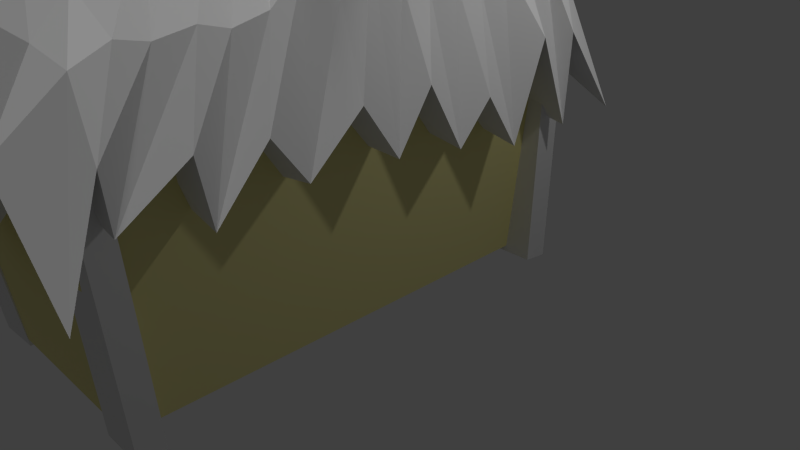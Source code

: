 # Source: house1.blend  (saved by Blender 2.79.0; exported with 4.5.12 LTS)
import bpy
from mathutils import Matrix  # noqa: F401  (used for matrix-valued properties, if any)

bpy.ops.wm.read_factory_settings(use_empty=True)
scene = bpy.context.scene
scene.name = 'Scene'

# ---- collections
col_collection_1 = bpy.data.collections.new('Collection 1'); scene.collection.children.link(col_collection_1)

# ---- materials (node trees are filled in below, after node groups)
mat_material_001 = bpy.data.materials.new('Material.001')
mat_material_001.alpha_threshold = 0.0
mat_material_001.use_transparent_shadow = False
mat_material_001.roughness = 0.5
mat_house = bpy.data.materials.new('house')
mat_house.alpha_threshold = 0.0
mat_house.use_transparent_shadow = False
mat_house.diffuse_color = (0.8, 0.7379, 0.185, 1.0)
mat_house.roughness = 0.5
mat_roof_001 = bpy.data.materials.new('roof.001')
mat_roof_001.alpha_threshold = 0.0
mat_roof_001.use_transparent_shadow = False
mat_roof_001.roughness = 0.5
mat_house_002 = bpy.data.materials.new('house.002')
mat_house_002.alpha_threshold = 0.0
mat_house_002.use_transparent_shadow = False
mat_house_002.diffuse_color = (0.8, 0.7422, 0.3277, 1.0)
mat_house_002.roughness = 0.5
mat_house_002.line_color = (0.0, 0.0, 0.0, 1.0)
mat_roof = bpy.data.materials.new('roof')
mat_roof.alpha_threshold = 0.0
mat_roof.use_transparent_shadow = False
mat_roof.roughness = 0.5
mat_house_001 = bpy.data.materials.new('house.001')
mat_house_001.alpha_threshold = 0.0
mat_house_001.use_transparent_shadow = False
mat_house_001.diffuse_color = (0.8, 0.5937, 0.2686, 1.0)
mat_house_001.roughness = 0.5
mat_roof_002 = bpy.data.materials.new('roof.002')
mat_roof_002.alpha_threshold = 0.0
mat_roof_002.use_transparent_shadow = False
mat_roof_002.roughness = 0.5
mat_frame = bpy.data.materials.new('frame')
mat_frame.alpha_threshold = 0.0
mat_frame.use_transparent_shadow = False
mat_frame.roughness = 0.5
mat_pane = bpy.data.materials.new('Pane')
mat_pane.alpha_threshold = 0.0
mat_pane.use_transparent_shadow = False
mat_pane.roughness = 0.5
mat_frame_001 = bpy.data.materials.new('frame.001')
mat_frame_001.alpha_threshold = 0.0
mat_frame_001.use_transparent_shadow = False
mat_frame_001.roughness = 0.5
mat_pane_001 = bpy.data.materials.new('Pane.001')
mat_pane_001.alpha_threshold = 0.0
mat_pane_001.use_transparent_shadow = False
mat_pane_001.roughness = 0.5

# ---- material node trees

# ---- world
world_world = bpy.data.worlds.new('World'); scene.world = world_world
world_world.color = (0.05088, 0.05088, 0.05088)
world_world.use_sun_shadow = False
world_world.sun_shadow_jitter_overblur = 0.0
world_world.cycles.sampling_method = 'NONE'
world_world.cycles.sample_map_resolution = 256

# ---- cameras
cam_camera = bpy.data.cameras.new('Camera')
cam_camera.clip_end = 100.0
cam_camera.lens = 35.0
cam_camera.sensor_width = 32.0
cam_camera.sensor_height = 18.0
cam_camera.ortho_scale = 7.314
cam_camera.dof.focus_distance = 0.0
cam_camera.dof.aperture_fstop = 128.0

# ---- lights
light_hemi = bpy.data.lights.new('Hemi', 'SUN')
light_hemi.transmission_factor = 0.0
light_hemi.angle = 0.1993
light_hemi.energy = 1.0
light_hemi.shadow_buffer_clip_start = 0.5
light_hemi.shadow_soft_size = 0.1
light_hemi.shadow_cascade_max_distance = 1000.0
light_lamp = bpy.data.lights.new('Lamp', 'POINT')
light_lamp.transmission_factor = 0.0
light_lamp.cutoff_distance = 30.0
light_lamp.energy = 100.0
light_lamp.shadow_buffer_clip_start = 1.001
light_lamp.shadow_soft_size = 0.1
light_lamp.shadow_maximum_resolution = 0.006
light_lamp.use_absolute_resolution = True
light_lamp.cycles.use_multiple_importance_sampling = False

# ---- meshes
me_cube_011 = bpy.data.meshes.new('Cube.011')
me_cube_011.from_pydata([(-0.722, -0.722, -1.0), (-1.0, -1.0, 1.0), (-0.722, 0.722, -1.0), (-1.0, 1.0, 1.0), (0.722, -0.722, -1.0), (1.0, -1.0, 1.0), (0.722, 0.722, -1.0), (1.0, 1.0, 1.0)], [], [(0, 1, 3, 2), (2, 3, 7, 6), (6, 7, 5, 4), (4, 5, 1, 0), (2, 6, 4, 0), (7, 3, 1, 5)])
_uv = me_cube_011.uv_layers.new(name='UVMap')
_uv.uv.foreach_set('vector', [0.1378, 0.9999, 9.95e-05, 9.95e-05, 0.9904, 9.95e-05, 0.8527, 0.9999, 0.0, 0.0, 0.0, 0.0, 0.0, 0.0, 0.0, 0.0, 0.0, 0.0, 0.0, 0.0, 0.0, 0.0, 0.0, 0.0, 0.0, 0.0, 0.0, 0.0, 0.0, 0.0, 0.0, 0.0, 0.0, 0.0, 0.0, 0.0, 0.0, 0.0, 0.0, 0.0, 0.0, 0.0, 0.0, 0.0, 0.0, 0.0, 0.0, 0.0])
me_cube_011.materials.append(mat_material_001)
me_cube_011.use_remesh_preserve_volume = False
me_cube_011.use_remesh_preserve_attributes = False
me_cube_011.use_mirror_vertex_groups = False
me_cube_011.update()
me_cube_006 = bpy.data.meshes.new('Cube.006')
me_cube_006.from_pydata([(-0.9088, -0.9088, -1.0), (-1.0, -1.0, 1.0), (-0.9088, 0.9088, -1.0), (-1.0, 1.0, 1.0), (0.9088, -0.9088, -1.0), (1.0, -1.0, 1.0), (0.9088, 0.9088, -1.0), (1.0, 1.0, 1.0)], [], [(0, 1, 3, 2), (2, 3, 7, 6), (6, 7, 5, 4), (4, 5, 1, 0), (2, 6, 4, 0), (7, 3, 1, 5)])
_uv = me_cube_006.uv_layers.new(name='UVMap')
_uv.uv.foreach_set('vector', [0.0, 0.0, 1.0, 0.0, 1.0, 1.0, 0.0, 1.0, 0.0, 0.0, 1.0, 0.0, 1.0, 1.0, 0.0, 1.0, 0.0, 0.0, 1.0, 0.0, 1.0, 1.0, 0.0, 1.0, 0.0, 0.0, 1.0, 0.0, 1.0, 1.0, 0.0, 1.0, 0.0, 0.0, 1.0, 0.0, 1.0, 1.0, 0.0, 1.0, 0.0, 0.0, 1.0, 0.0, 1.0, 1.0, 0.0, 1.0])
me_cube_006.materials.append(mat_house)
me_cube_006.use_remesh_preserve_volume = False
me_cube_006.use_remesh_preserve_attributes = False
me_cube_006.use_mirror_vertex_groups = False
me_cube_006.update()
me_cube_002 = bpy.data.meshes.new('Cube.002')
me_cube_002.from_pydata([(-1.0, -1.0, -1.0), (-1.0, -1.0, 1.0), (-1.0, 1.0, -1.0), (-1.0, 1.0, 1.0), (1.0, -1.0, -1.0), (1.0, -1.0, 1.0), (1.0, 1.0, -1.0), (1.0, 1.0, 1.0)], [], [(1, 3, 2, 0), (3, 7, 6, 2), (7, 5, 4, 6), (5, 1, 0, 4), (0, 2, 6, 4), (5, 7, 3, 1)])
me_cube_002.use_remesh_preserve_volume = False
me_cube_002.use_remesh_preserve_attributes = False
me_cube_002.use_mirror_vertex_groups = False
me_cube_002.update()
me_cube_001 = bpy.data.meshes.new('Cube.001')
me_cube_001.from_pydata([(-1.737, -3.393, -1.863), (-1.371, -2.621, 0.01097), (-1.737, 3.681, -1.461), (-1.371, 3.137, -0.04693), (1.909, -3.174, -1.796), (1.371, -2.621, -0.03929), (1.737, 3.681, -1.739), (1.371, 3.137, -0.09335), (-1.397, 0.2538, 0.03648), (-1.737, 0.2537, -1.5), (1.397, 0.2538, 0.5131), (1.737, 0.2537, -1.434), (-1.592, -1.387, -1.412), (1.391, -1.243, 0.02377), (-1.392, -1.201, 0.03222), (1.737, -1.792, -1.493), (-1.392, 1.713, 0.07208), (1.737, 1.968, -1.771), (-1.737, 1.968, -1.113), (1.39, 1.713, -0.01306), (-1.737, -2.294, -1.429), (1.389, -1.954, 0.05065), (-1.389, -1.91, 0.02794), (1.737, -2.646, -1.247), (-1.394, -0.4759, 0.07764), (1.737, -0.8142, -1.36), (-1.737, -0.6032, -1.113), (1.392, -0.5023, 0.4101), (-1.737, 1.111, -1.474), (1.402, 0.9838, 0.03728), (-1.403, 0.9838, 0.05071), (1.737, 1.111, -1.572), (-1.39, 2.443, 0.01247), (1.737, 2.825, -1.742), (-1.737, 2.825, -1.568), (1.39, 2.443, -0.009704), (-1.391, -1.543, 0.1397), (1.737, -1.914, -0.7782), (-1.737, -1.85, -0.566), (1.391, -1.551, 0.1128), (-1.737, -2.418, -0.4979), (1.389, -2.259, 0.1229), (-1.389, -2.225, 0.1441), (1.737, -2.685, -0.6672), (-1.737, -0.6961, -0.5678), (1.393, -0.8614, 0.1102), (-1.394, -0.7987, 0.1445), (1.737, -1.197, -0.8334), (-1.397, -0.1112, 0.1443), (1.737, -0.1748, -0.7983), (-1.737, -0.1748, -0.639), (1.397, -0.1112, 0.1237), (-1.737, 0.6822, -0.7104), (1.405, 0.6191, 0.1422), (-1.406, 0.6191, 0.1533), (1.737, 0.6822, -0.7945), (-1.395, 1.348, 0.1257), (1.737, 1.539, -1.113), (-1.737, 1.539, -0.7348), (1.394, 1.348, 0.07691), (-1.737, 2.279, -0.83), (1.394, 2.079, 0.133), (-1.394, 2.064, 0.1105), (1.737, 2.396, -0.6548), (-1.389, 2.781, 0.1224), (1.737, 2.892, -0.6851), (-1.737, 3.044, -0.6721), (1.389, 2.762, 0.1208), (0.0, 3.128, 0.007262), (0.0, 3.681, -1.592), (2.935e-08, -2.626, 0.08634), (0.0, -3.479, -2.19), (7.649e-06, 0.2547, 1.095), (0.0, 0.2537, -1.312), (0.0, -1.626, -1.303), (7.487e-06, -0.8948, 1.103), (6.526e-06, 1.409, 1.016), (0.0, 1.968, -1.442), (7.987e-06, -1.497, 1.035), (0.0, -2.47, -1.18), (0.0, -0.7087, -1.374), (7.028e-06, -0.3212, 1.109), (0.0, 1.111, -1.342), (7.839e-06, 0.8306, 1.089), (7.987e-06, 2.002, 0.8866), (0.0, 2.825, -1.154), (7.746e-06, -1.174, 1.088), (0.0, -1.882, -0.9457), (0.0, -2.685, -0.8902), (5.588e-06, -2.275, 0.553), (7.169e-06, -0.6091, 1.108), (0.0, -1.115, -0.9733), (0.0, -0.1748, -0.9557), (7.346e-06, -0.03314, 1.103), (7.869e-06, 0.5427, 1.094), (0.0, 0.6822, -0.9538), (0.0, 1.539, -1.113), (7.227e-06, 1.119, 1.066), (0.0, 2.396, -0.884), (7.245e-06, 1.706, 0.9887), (2.147e-06, 2.753, 0.3068), (0.0, 3.073, -0.8991), (0.7395, 3.128, 0.08507), (0.8686, -3.174, -0.7431), (0.8686, 0.2537, -1.411), (0.8686, -1.709, -1.398), (0.8686, 1.968, -1.607), (0.8686, -2.558, -1.214), (0.8686, -0.7615, -1.504), (0.8686, 1.111, -1.457), (0.8686, 2.825, -1.585), (0.8686, -1.898, -0.8619), (0.8686, -2.685, -0.7787), (0.8686, -1.156, -0.9034), (0.8686, -0.1748, -0.877), (0.8686, 0.6822, -0.8742), (0.8686, 1.539, -1.113), (0.8686, 2.396, -0.7694), (0.8686, 2.982, -0.7921), (0.8686, 3.681, -0.9711), (0.7397, -2.615, 0.04235), (0.6786, 0.2546, 0.9413), (0.6671, -0.8939, 0.9146), (0.665, 1.409, 1.003), (0.6277, -1.479, 0.9323), (0.6713, -0.322, 0.9171), (0.6831, 0.8335, 0.9514), (0.6376, 2.0, 0.919), (0.6554, -1.171, 0.9339), (0.7419, -2.232, 0.4343), (0.6714, -0.6089, 0.9098), (0.6752, -0.03437, 0.9291), (0.6834, 0.5447, 0.9472), (0.6684, 1.121, 0.9749), (0.6585, 1.704, 0.9988), (0.7399, 2.756, 0.3356), (-0.8686, 3.681, -0.7881), (-0.7397, -2.615, 0.06163), (-0.6786, 0.2546, 0.9413), (-0.6671, -0.8939, 0.9145), (-0.6647, 1.409, 1.002), (-0.6276, -1.479, 0.9323), (-0.671, -0.3219, 0.9167), (-0.683, 0.8335, 0.9513), (-0.6376, 2.0, 0.919), (-0.6553, -1.171, 0.9338), (-0.7419, -2.232, 0.4344), (-0.6712, -0.6089, 0.9096), (-0.675, -0.03437, 0.929), (-0.6834, 0.5447, 0.9471), (-0.6682, 1.121, 0.9745), (-0.6584, 1.704, 0.9986), (-0.7399, 2.756, 0.3355), (-0.7395, 3.128, 0.108), (-0.8686, -3.174, -1.189), (-0.8686, 0.2537, -1.212), (-0.8686, -1.543, -1.208), (-0.8686, 1.968, -1.278), (-0.8686, -2.382, -1.147), (-0.8686, -0.656, -1.243), (-0.8686, 1.111, -1.228), (-0.8686, 2.825, -1.27), (-0.8686, -1.866, -1.029), (-0.8686, -2.685, -1.002), (-0.8686, -1.073, -1.043), (-0.8686, -0.1748, -1.034), (-0.8686, 0.6822, -1.033), (-0.8686, 1.539, -1.113), (-0.8686, 2.396, -0.9986), (-0.8686, 3.163, -1.006)], [], [(64, 3, 2, 66), (102, 7, 6, 119), (41, 5, 4, 43), (137, 1, 0, 154), (118, 119, 6, 65), (152, 153, 3, 64), (148, 138, 8, 48), (114, 104, 11, 49), (53, 10, 11, 55), (48, 8, 9, 50), (36, 14, 12, 38), (111, 105, 15, 37), (145, 139, 14, 36), (45, 13, 15, 47), (61, 19, 17, 63), (150, 140, 16, 56), (116, 106, 17, 57), (56, 16, 18, 58), (146, 141, 22, 42), (112, 107, 23, 43), (42, 22, 20, 40), (39, 21, 23, 37), (51, 27, 25, 49), (46, 24, 26, 44), (113, 108, 25, 47), (147, 142, 24, 46), (54, 30, 28, 52), (115, 109, 31, 55), (149, 143, 30, 54), (59, 29, 31, 57), (67, 35, 33, 65), (151, 144, 32, 62), (117, 110, 33, 63), (62, 32, 34, 60), (13, 39, 37, 15), (141, 145, 36, 22), (107, 111, 37, 23), (22, 36, 38, 20), (1, 42, 40, 0), (103, 112, 43, 4), (137, 146, 42, 1), (21, 41, 43, 23), (139, 147, 46, 14), (105, 113, 47, 15), (14, 46, 44, 12), (27, 45, 47, 25), (10, 51, 49, 11), (24, 48, 50, 26), (108, 114, 49, 25), (142, 148, 48, 24), (138, 149, 54, 8), (104, 115, 55, 11), (8, 54, 52, 9), (29, 53, 55, 31), (19, 59, 57, 17), (30, 56, 58, 28), (109, 116, 57, 31), (143, 150, 56, 30), (16, 62, 60, 18), (106, 117, 63, 17), (140, 151, 62, 16), (35, 61, 63, 33), (7, 67, 65, 6), (144, 152, 64, 32), (110, 118, 65, 33), (32, 64, 66, 34), (161, 169, 101, 85), (127, 135, 100, 84), (123, 134, 99, 76), (157, 168, 98, 77), (126, 133, 97, 83), (160, 167, 96, 82), (155, 166, 95, 73), (121, 132, 94, 72), (125, 131, 93, 81), (159, 165, 92, 80), (156, 164, 91, 74), (122, 130, 90, 75), (120, 129, 89, 70), (154, 163, 88, 71), (158, 162, 87, 79), (124, 128, 86, 78), (168, 161, 85, 98), (134, 127, 84, 99), (132, 126, 83, 94), (166, 160, 82, 95), (130, 125, 81, 90), (164, 159, 80, 91), (163, 158, 79, 88), (129, 124, 78, 89), (167, 157, 77, 96), (133, 123, 76, 97), (128, 122, 75, 86), (162, 156, 74, 87), (165, 155, 73, 92), (131, 121, 72, 93), (135, 102, 68, 100), (169, 136, 69, 101), (120, 70, 71, 103), (153, 68, 69, 136), (5, 120, 103, 4), (67, 7, 102, 135), (51, 10, 121, 131), (39, 13, 122, 128), (59, 19, 123, 133), (41, 21, 124, 129), (45, 27, 125, 130), (53, 29, 126, 132), (61, 35, 127, 134), (21, 39, 128, 124), (5, 41, 129, 120), (13, 45, 130, 122), (27, 51, 131, 125), (10, 53, 132, 121), (29, 59, 133, 126), (19, 61, 134, 123), (35, 67, 135, 127), (85, 101, 118, 110), (77, 98, 117, 106), (82, 96, 116, 109), (73, 95, 115, 104), (80, 92, 114, 108), (74, 91, 113, 105), (71, 88, 112, 103), (79, 87, 111, 107), (98, 85, 110, 117), (95, 82, 109, 115), (91, 80, 108, 113), (88, 79, 107, 112), (96, 77, 106, 116), (87, 74, 105, 111), (92, 73, 104, 114), (101, 69, 119, 118), (68, 102, 119, 69), (3, 153, 136, 2), (66, 2, 136, 169), (50, 9, 155, 165), (38, 12, 156, 162), (58, 18, 157, 167), (40, 20, 158, 163), (44, 26, 159, 164), (52, 28, 160, 166), (60, 34, 161, 168), (20, 38, 162, 158), (0, 40, 163, 154), (12, 44, 164, 156), (26, 50, 165, 159), (9, 52, 166, 155), (28, 58, 167, 160), (18, 60, 168, 157), (34, 66, 169, 161), (84, 100, 152, 144), (76, 99, 151, 140), (83, 97, 150, 143), (72, 94, 149, 138), (81, 93, 148, 142), (75, 90, 147, 139), (70, 89, 146, 137), (78, 86, 145, 141), (99, 84, 144, 151), (94, 83, 143, 149), (90, 81, 142, 147), (89, 78, 141, 146), (97, 76, 140, 150), (86, 75, 139, 145), (93, 72, 138, 148), (100, 68, 153, 152), (70, 137, 154, 71)])
_uv = me_cube_001.uv_layers.new(name='UVMap')
_uv.uv.foreach_set('vector', [0.0, 0.0, 1.0, 0.0, 1.0, 1.0, 0.0, 1.0, 0.0, 0.0, 1.0, 0.0, 1.0, 1.0, 0.0, 1.0, 0.0, 0.0, 1.0, 0.0, 1.0, 1.0, 0.0, 1.0, 0.0, 0.0, 1.0, 0.0, 1.0, 1.0, 0.0, 1.0, 0.0, 0.0, 1.0, 0.0, 1.0, 1.0, 0.0, 1.0, 0.0, 0.0, 1.0, 0.0, 1.0, 1.0, 0.0, 1.0, 0.0, 0.0, 1.0, 0.0, 1.0, 1.0, 0.0, 1.0, 0.0, 0.0, 1.0, 0.0, 1.0, 1.0, 0.0, 1.0, 0.0, 0.0, 1.0, 0.0, 1.0, 1.0, 0.0, 1.0, 0.0, 0.0, 1.0, 0.0, 1.0, 1.0, 0.0, 1.0, 0.0, 0.0, 1.0, 0.0, 1.0, 1.0, 0.0, 1.0, 0.0, 0.0, 1.0, 0.0, 1.0, 1.0, 0.0, 1.0, 0.0, 0.0, 1.0, 0.0, 1.0, 1.0, 0.0, 1.0, 0.0, 0.0, 1.0, 0.0, 1.0, 1.0, 0.0, 1.0, 0.0, 0.0, 1.0, 0.0, 1.0, 1.0, 0.0, 1.0, 0.0, 0.0, 1.0, 0.0, 1.0, 1.0, 0.0, 1.0, 0.0, 0.0, 1.0, 0.0, 1.0, 1.0, 0.0, 1.0, 0.0, 0.0, 1.0, 0.0, 1.0, 1.0, 0.0, 1.0, 0.0, 0.0, 1.0, 0.0, 1.0, 1.0, 0.0, 1.0, 0.0, 0.0, 1.0, 0.0, 1.0, 1.0, 0.0, 1.0, 0.0, 0.0, 1.0, 0.0, 1.0, 1.0, 0.0, 1.0, 0.0, 0.0, 1.0, 0.0, 1.0, 1.0, 0.0, 1.0, 0.0, 0.0, 1.0, 0.0, 1.0, 1.0, 0.0, 1.0, 0.0, 0.0, 1.0, 0.0, 1.0, 1.0, 0.0, 1.0, 0.0, 0.0, 1.0, 0.0, 1.0, 1.0, 0.0, 1.0, 0.0, 0.0, 1.0, 0.0, 1.0, 1.0, 0.0, 1.0, 0.0, 0.0, 1.0, 0.0, 1.0, 1.0, 0.0, 1.0, 0.0, 0.0, 1.0, 0.0, 1.0, 1.0, 0.0, 1.0, 0.0, 0.0, 1.0, 0.0, 1.0, 1.0, 0.0, 1.0, 0.0, 0.0, 1.0, 0.0, 1.0, 1.0, 0.0, 1.0, 0.0, 0.0, 1.0, 0.0, 1.0, 1.0, 0.0, 1.0, 0.0, 0.0, 1.0, 0.0, 1.0, 1.0, 0.0, 1.0, 0.0, 0.0, 1.0, 0.0, 1.0, 1.0, 0.0, 1.0, 0.0, 0.0, 1.0, 0.0, 1.0, 1.0, 0.0, 1.0, 0.0, 0.0, 1.0, 0.0, 1.0, 1.0, 0.0, 1.0, 0.0, 0.0, 1.0, 0.0, 1.0, 1.0, 0.0, 1.0, 0.0, 0.0, 1.0, 0.0, 1.0, 1.0, 0.0, 1.0, 0.0, 0.0, 1.0, 0.0, 1.0, 1.0, 0.0, 1.0, 0.0, 0.0, 1.0, 0.0, 1.0, 1.0, 0.0, 1.0, 0.0, 0.0, 1.0, 0.0, 1.0, 1.0, 0.0, 1.0, 0.0, 0.0, 1.0, 0.0, 1.0, 1.0, 0.0, 1.0, 0.0, 0.0, 1.0, 0.0, 1.0, 1.0, 0.0, 1.0, 0.0, 0.0, 1.0, 0.0, 1.0, 1.0, 0.0, 1.0, 0.0, 0.0, 1.0, 0.0, 1.0, 1.0, 0.0, 1.0, 0.0, 0.0, 1.0, 0.0, 1.0, 1.0, 0.0, 1.0, 0.0, 0.0, 1.0, 0.0, 1.0, 1.0, 0.0, 1.0, 0.0, 0.0, 1.0, 0.0, 1.0, 1.0, 0.0, 1.0, 0.0, 0.0, 1.0, 0.0, 1.0, 1.0, 0.0, 1.0, 0.0, 0.0, 1.0, 0.0, 1.0, 1.0, 0.0, 1.0, 0.0, 0.0, 1.0, 0.0, 1.0, 1.0, 0.0, 1.0, 0.0, 0.0, 1.0, 0.0, 1.0, 1.0, 0.0, 1.0, 0.0, 0.0, 1.0, 0.0, 1.0, 1.0, 0.0, 1.0, 0.0, 0.0, 1.0, 0.0, 1.0, 1.0, 0.0, 1.0, 0.0, 0.0, 1.0, 0.0, 1.0, 1.0, 0.0, 1.0, 0.0, 0.0, 1.0, 0.0, 1.0, 1.0, 0.0, 1.0, 0.0, 0.0, 1.0, 0.0, 1.0, 1.0, 0.0, 1.0, 0.0, 0.0, 1.0, 0.0, 1.0, 1.0, 0.0, 1.0, 0.0, 0.0, 1.0, 0.0, 1.0, 1.0, 0.0, 1.0, 0.0, 0.0, 1.0, 0.0, 1.0, 1.0, 0.0, 1.0, 0.0, 0.0, 1.0, 0.0, 1.0, 1.0, 0.0, 1.0, 0.0, 0.0, 1.0, 0.0, 1.0, 1.0, 0.0, 1.0, 0.0, 0.0, 1.0, 0.0, 1.0, 1.0, 0.0, 1.0, 0.0, 0.0, 1.0, 0.0, 1.0, 1.0, 0.0, 1.0, 0.0, 0.0, 1.0, 0.0, 1.0, 1.0, 0.0, 1.0, 0.0, 0.0, 1.0, 0.0, 1.0, 1.0, 0.0, 1.0, 0.0, 0.0, 1.0, 0.0, 1.0, 1.0, 0.0, 1.0, 0.0, 0.0, 1.0, 0.0, 1.0, 1.0, 0.0, 1.0, 0.0, 0.0, 1.0, 0.0, 1.0, 1.0, 0.0, 1.0, 0.0, 0.0, 1.0, 0.0, 1.0, 1.0, 0.0, 1.0, 0.0, 0.0, 1.0, 0.0, 1.0, 1.0, 0.0, 1.0, 0.0, 0.0, 1.0, 0.0, 1.0, 1.0, 0.0, 1.0, 0.0, 0.0, 1.0, 0.0, 1.0, 1.0, 0.0, 1.0, 0.0, 0.0, 1.0, 0.0, 1.0, 1.0, 0.0, 1.0, 0.0, 0.0, 1.0, 0.0, 1.0, 1.0, 0.0, 1.0, 0.0, 0.0, 1.0, 0.0, 1.0, 1.0, 0.0, 1.0, 0.0, 0.0, 1.0, 0.0, 1.0, 1.0, 0.0, 1.0, 0.0, 0.0, 1.0, 0.0, 1.0, 1.0, 0.0, 1.0, 0.0, 0.0, 1.0, 0.0, 1.0, 1.0, 0.0, 1.0, 0.0, 0.0, 1.0, 0.0, 1.0, 1.0, 0.0, 1.0, 0.0, 0.0, 1.0, 0.0, 1.0, 1.0, 0.0, 1.0, 0.0, 0.0, 1.0, 0.0, 1.0, 1.0, 0.0, 1.0, 0.0, 0.0, 1.0, 0.0, 1.0, 1.0, 0.0, 1.0, 0.0, 0.0, 1.0, 0.0, 1.0, 1.0, 0.0, 1.0, 0.0, 0.0, 1.0, 0.0, 1.0, 1.0, 0.0, 1.0, 0.0, 0.0, 1.0, 0.0, 1.0, 1.0, 0.0, 1.0, 0.0, 0.0, 1.0, 0.0, 1.0, 1.0, 0.0, 1.0, 0.0, 0.0, 1.0, 0.0, 1.0, 1.0, 0.0, 1.0, 0.0, 0.0, 1.0, 0.0, 1.0, 1.0, 0.0, 1.0, 0.0, 0.0, 1.0, 0.0, 1.0, 1.0, 0.0, 1.0, 0.0, 0.0, 1.0, 0.0, 1.0, 1.0, 0.0, 1.0, 0.0, 0.0, 1.0, 0.0, 1.0, 1.0, 0.0, 1.0, 0.0, 0.0, 1.0, 0.0, 1.0, 1.0, 0.0, 1.0, 0.0, 0.0, 1.0, 0.0, 1.0, 1.0, 0.0, 1.0, 0.0, 0.0, 1.0, 0.0, 1.0, 1.0, 0.0, 1.0, 0.0, 0.0, 1.0, 0.0, 1.0, 1.0, 0.0, 1.0, 0.0, 0.0, 1.0, 0.0, 1.0, 1.0, 0.0, 1.0, 0.0, 0.0, 1.0, 0.0, 1.0, 1.0, 0.0, 1.0, 0.0, 0.0, 1.0, 0.0, 1.0, 1.0, 0.0, 1.0, 0.0, 0.0, 1.0, 0.0, 1.0, 1.0, 0.0, 1.0, 0.0, 0.0, 1.0, 0.0, 1.0, 1.0, 0.0, 1.0, 0.0, 0.0, 1.0, 0.0, 1.0, 1.0, 0.0, 1.0, 0.0, 0.0, 1.0, 0.0, 1.0, 1.0, 0.0, 1.0, 0.0, 0.0, 1.0, 0.0, 1.0, 1.0, 0.0, 1.0, 0.0, 0.0, 1.0, 0.0, 1.0, 1.0, 0.0, 1.0, 0.0, 0.0, 1.0, 0.0, 1.0, 1.0, 0.0, 1.0, 0.0, 0.0, 1.0, 0.0, 1.0, 1.0, 0.0, 1.0, 0.0, 0.0, 1.0, 0.0, 1.0, 1.0, 0.0, 1.0, 0.0, 0.0, 1.0, 0.0, 1.0, 1.0, 0.0, 1.0, 0.0, 0.0, 1.0, 0.0, 1.0, 1.0, 0.0, 1.0, 0.0, 0.0, 1.0, 0.0, 1.0, 1.0, 0.0, 1.0, 0.0, 0.0, 1.0, 0.0, 1.0, 1.0, 0.0, 1.0, 0.0, 0.0, 1.0, 0.0, 1.0, 1.0, 0.0, 1.0, 0.0, 0.0, 1.0, 0.0, 1.0, 1.0, 0.0, 1.0, 0.0, 0.0, 1.0, 0.0, 1.0, 1.0, 0.0, 1.0, 0.0, 0.0, 1.0, 0.0, 1.0, 1.0, 0.0, 1.0, 0.0, 0.0, 1.0, 0.0, 1.0, 1.0, 0.0, 1.0, 0.0, 0.0, 1.0, 0.0, 1.0, 1.0, 0.0, 1.0, 0.0, 0.0, 1.0, 0.0, 1.0, 1.0, 0.0, 1.0, 0.0, 0.0, 1.0, 0.0, 1.0, 1.0, 0.0, 1.0, 0.0, 0.0, 1.0, 0.0, 1.0, 1.0, 0.0, 1.0, 0.0, 0.0, 1.0, 0.0, 1.0, 1.0, 0.0, 1.0, 0.0, 0.0, 1.0, 0.0, 1.0, 1.0, 0.0, 1.0, 0.0, 0.0, 1.0, 0.0, 1.0, 1.0, 0.0, 1.0, 0.0, 0.0, 1.0, 0.0, 1.0, 1.0, 0.0, 1.0, 0.0, 0.0, 1.0, 0.0, 1.0, 1.0, 0.0, 1.0, 0.0, 0.0, 1.0, 0.0, 1.0, 1.0, 0.0, 1.0, 0.0, 0.0, 1.0, 0.0, 1.0, 1.0, 0.0, 1.0, 0.0, 0.0, 1.0, 0.0, 1.0, 1.0, 0.0, 1.0, 0.0, 0.0, 1.0, 0.0, 1.0, 1.0, 0.0, 1.0, 0.0, 0.0, 1.0, 0.0, 1.0, 1.0, 0.0, 1.0, 0.0, 0.0, 1.0, 0.0, 1.0, 1.0, 0.0, 1.0, 0.0, 0.0, 1.0, 0.0, 1.0, 1.0, 0.0, 1.0, 0.0, 0.0, 1.0, 0.0, 1.0, 1.0, 0.0, 1.0, 0.0, 0.0, 1.0, 0.0, 1.0, 1.0, 0.0, 1.0, 0.0, 0.0, 1.0, 0.0, 1.0, 1.0, 0.0, 1.0, 0.0, 0.0, 1.0, 0.0, 1.0, 1.0, 0.0, 1.0, 0.0, 0.0, 1.0, 0.0, 1.0, 1.0, 0.0, 1.0, 0.0, 0.0, 1.0, 0.0, 1.0, 1.0, 0.0, 1.0, 0.0, 0.0, 1.0, 0.0, 1.0, 1.0, 0.0, 1.0, 0.0, 0.0, 1.0, 0.0, 1.0, 1.0, 0.0, 1.0, 0.0, 0.0, 1.0, 0.0, 1.0, 1.0, 0.0, 1.0, 0.0, 0.0, 1.0, 0.0, 1.0, 1.0, 0.0, 1.0, 0.0, 0.0, 1.0, 0.0, 1.0, 1.0, 0.0, 1.0, 0.0, 0.0, 1.0, 0.0, 1.0, 1.0, 0.0, 1.0, 0.0, 0.0, 1.0, 0.0, 1.0, 1.0, 0.0, 1.0, 0.0, 0.0, 1.0, 0.0, 1.0, 1.0, 0.0, 1.0, 0.0, 0.0, 1.0, 0.0, 1.0, 1.0, 0.0, 1.0, 0.0, 0.0, 1.0, 0.0, 1.0, 1.0, 0.0, 1.0, 0.0, 0.0, 1.0, 0.0, 1.0, 1.0, 0.0, 1.0, 0.0, 0.0, 1.0, 0.0, 1.0, 1.0, 0.0, 1.0, 0.0, 0.0, 1.0, 0.0, 1.0, 1.0, 0.0, 1.0, 0.0, 0.0, 1.0, 0.0, 1.0, 1.0, 0.0, 1.0, 0.0, 0.0, 1.0, 0.0, 1.0, 1.0, 0.0, 1.0, 0.0, 0.0, 1.0, 0.0, 1.0, 1.0, 0.0, 1.0, 0.0, 0.0, 1.0, 0.0, 1.0, 1.0, 0.0, 1.0, 0.0, 0.0, 1.0, 0.0, 1.0, 1.0, 0.0, 1.0, 0.0, 0.0, 1.0, 0.0, 1.0, 1.0, 0.0, 1.0, 0.0, 0.0, 1.0, 0.0, 1.0, 1.0, 0.0, 1.0, 0.0, 0.0, 1.0, 0.0, 1.0, 1.0, 0.0, 1.0, 0.0, 0.0, 1.0, 0.0, 1.0, 1.0, 0.0, 1.0, 0.0, 0.0, 1.0, 0.0, 1.0, 1.0, 0.0, 1.0, 0.0, 0.0, 1.0, 0.0, 1.0, 1.0, 0.0, 1.0, 0.0, 0.0, 1.0, 0.0, 1.0, 1.0, 0.0, 1.0, 0.0, 0.0, 1.0, 0.0, 1.0, 1.0, 0.0, 1.0, 0.0, 0.0, 1.0, 0.0, 1.0, 1.0, 0.0, 1.0, 0.0, 0.0, 1.0, 0.0, 1.0, 1.0, 0.0, 1.0, 0.0, 0.0, 1.0, 0.0, 1.0, 1.0, 0.0, 1.0, 0.0, 0.0, 1.0, 0.0, 1.0, 1.0, 0.0, 1.0])
me_cube_001.materials.append(mat_roof_001)
me_cube_001.use_remesh_preserve_volume = False
me_cube_001.use_remesh_preserve_attributes = False
me_cube_001.use_mirror_vertex_groups = False
me_cube_001.update()
me_cube = bpy.data.meshes.new('Cube')
me_cube.from_pydata([(0.9101, 0.9101, -1.0), (0.9101, -0.9101, -1.0), (-0.9101, -0.9101, -1.0), (-0.9101, 0.9101, -1.0), (1.0, 1.0, 1.0), (1.0, -1.0, 1.0), (-1.0, -1.0, 1.0), (-1.0, 1.0, 1.0)], [], [(0, 1, 2, 3), (4, 7, 6, 5), (0, 4, 5, 1), (1, 5, 6, 2), (2, 6, 7, 3), (4, 0, 3, 7)])
_uv = me_cube.uv_layers.new(name='UVMap')
_uv.uv.foreach_set('vector', [0.0, 0.0, 1.0, 0.0, 1.0, 1.0, 0.0, 1.0, 0.0, 0.0, 1.0, 0.0, 1.0, 1.0, 0.0, 1.0, 0.0, 0.0, 1.0, 0.0, 1.0, 1.0, 0.0, 1.0, 0.0, 0.0, 1.0, 0.0, 1.0, 1.0, 0.0, 1.0, 0.0, 0.0, 1.0, 0.0, 1.0, 1.0, 0.0, 1.0, 0.0, 0.0, 1.0, 0.0, 1.0, 1.0, 0.0, 1.0])
me_cube.materials.append(mat_house_002)
me_cube.use_remesh_preserve_volume = False
me_cube.use_remesh_preserve_attributes = False
me_cube.use_mirror_vertex_groups = False
me_cube.update()
me_cube_003 = bpy.data.meshes.new('Cube.003')
me_cube_003.from_pydata([(-1.0, -1.0, -1.0), (-1.0, -1.0, 1.0), (-1.0, 1.0, -1.0), (-1.0, 1.0, 1.0), (1.0, -1.0, -1.0), (1.0, -1.0, 1.0), (1.0, 1.0, -1.0), (1.0, 1.0, 1.0)], [], [(1, 3, 2, 0), (3, 7, 6, 2), (7, 5, 4, 6), (5, 1, 0, 4), (0, 2, 6, 4), (5, 7, 3, 1)])
me_cube_003.use_remesh_preserve_volume = False
me_cube_003.use_remesh_preserve_attributes = False
me_cube_003.use_mirror_vertex_groups = False
me_cube_003.update()
me_cube_005 = bpy.data.meshes.new('Cube.005')
me_cube_005.from_pydata([(-1.0, -1.0, -1.0), (-1.0, -1.0, 1.0), (-1.0, 1.0, -1.0), (-1.0, 1.0, 1.0), (1.0, -1.0, -1.0), (1.0, -1.0, 1.0), (1.0, 1.0, -1.0), (1.0, 1.0, 1.0)], [], [(1, 3, 2, 0), (3, 7, 6, 2), (7, 5, 4, 6), (5, 1, 0, 4), (0, 2, 6, 4), (5, 7, 3, 1)])
me_cube_005.use_remesh_preserve_volume = False
me_cube_005.use_remesh_preserve_attributes = False
me_cube_005.use_mirror_vertex_groups = False
me_cube_005.update()
me_cube_004 = bpy.data.meshes.new('Cube.004')
me_cube_004.from_pydata([(-1.0, -1.0, -1.0), (-1.0, -1.0, 1.0), (-1.0, 1.0, -1.0), (-1.0, 1.0, 1.0), (1.0, -1.0, -1.0), (1.0, -1.0, 1.0), (1.0, 1.0, -1.0), (1.0, 1.0, 1.0)], [], [(1, 3, 2, 0), (3, 7, 6, 2), (7, 5, 4, 6), (5, 1, 0, 4), (0, 2, 6, 4), (5, 7, 3, 1)])
me_cube_004.use_remesh_preserve_volume = False
me_cube_004.use_remesh_preserve_attributes = False
me_cube_004.use_mirror_vertex_groups = False
me_cube_004.update()
me_cube_007 = bpy.data.meshes.new('Cube.007')
me_cube_007.from_pydata([(-1.737, -3.393, -1.863), (-1.371, -2.621, 0.01097), (-1.737, 3.681, -1.461), (-1.371, 3.137, -0.04693), (1.909, -3.174, -1.796), (1.371, -2.621, -0.03929), (1.737, 3.681, -1.739), (1.371, 3.137, -0.09335), (-1.397, 0.2538, 0.03648), (-1.737, 0.2537, -1.5), (1.397, 0.2538, 0.5131), (1.737, 0.2537, -1.434), (-1.592, -1.387, -1.412), (1.391, -1.243, 0.02377), (-1.392, -1.201, 0.03222), (1.737, -1.792, -1.493), (-1.392, 1.713, 0.07208), (1.737, 1.968, -1.771), (-1.737, 1.968, -1.113), (1.39, 1.713, -0.01306), (-1.737, -2.294, -1.429), (1.389, -1.954, 0.05065), (-1.389, -1.91, 0.02794), (1.737, -2.646, -1.247), (-1.394, -0.4759, 0.07764), (1.737, -0.8142, -1.36), (-1.737, -0.6032, -1.113), (1.392, -0.5023, 0.4101), (-1.737, 1.111, -1.474), (1.402, 0.9838, 0.03728), (-1.403, 0.9838, 0.05071), (1.737, 1.111, -1.572), (-1.39, 2.443, 0.01247), (1.737, 2.825, -1.742), (-1.737, 2.825, -1.568), (1.39, 2.443, -0.009704), (-1.391, -1.543, 0.1397), (1.737, -1.914, -0.7782), (-1.737, -1.85, -0.566), (1.391, -1.551, 0.1128), (-1.737, -2.418, -0.4979), (1.389, -2.259, 0.1229), (-1.389, -2.225, 0.1441), (1.737, -2.685, -0.6672), (-1.737, -0.6961, -0.5678), (1.393, -0.8614, 0.1102), (-1.394, -0.7987, 0.1445), (1.737, -1.197, -0.8334), (-1.397, -0.1112, 0.1443), (1.737, -0.1748, -0.7983), (-1.737, -0.1748, -0.639), (1.397, -0.1112, 0.1237), (-1.737, 0.6822, -0.7104), (1.405, 0.6191, 0.1422), (-1.406, 0.6191, 0.1533), (1.737, 0.6822, -0.7945), (-1.395, 1.348, 0.1257), (1.737, 1.539, -1.113), (-1.737, 1.539, -0.7348), (1.394, 1.348, 0.07691), (-1.737, 2.279, -0.83), (1.394, 2.079, 0.133), (-1.394, 2.064, 0.1105), (1.737, 2.396, -0.6548), (-1.389, 2.781, 0.1224), (1.737, 2.892, -0.6851), (-1.737, 3.044, -0.6721), (1.389, 2.762, 0.1208), (0.0, 3.128, 0.007262), (0.0, 3.681, -1.592), (2.935e-08, -2.626, 0.08634), (0.0, -3.479, -2.19), (7.649e-06, 0.2547, 1.095), (0.0, 0.2537, -1.312), (0.0, -1.626, -1.303), (7.487e-06, -0.8948, 1.103), (6.526e-06, 1.409, 1.016), (0.0, 1.968, -1.442), (7.987e-06, -1.497, 1.035), (0.0, -2.47, -1.18), (0.0, -0.7087, -1.374), (7.028e-06, -0.3212, 1.109), (0.0, 1.111, -1.342), (7.839e-06, 0.8306, 1.089), (7.987e-06, 2.002, 0.8866), (0.0, 2.825, -1.154), (7.746e-06, -1.174, 1.088), (0.0, -1.882, -0.9457), (0.0, -2.685, -0.8902), (5.588e-06, -2.275, 0.553), (7.169e-06, -0.6091, 1.108), (0.0, -1.115, -0.9733), (0.0, -0.1748, -0.9557), (7.346e-06, -0.03314, 1.103), (7.869e-06, 0.5427, 1.094), (0.0, 0.6822, -0.9538), (0.0, 1.539, -1.113), (7.227e-06, 1.119, 1.066), (0.0, 2.396, -0.884), (7.245e-06, 1.706, 0.9887), (2.147e-06, 2.753, 0.3068), (0.0, 3.073, -0.8991), (0.7395, 3.128, 0.08507), (0.8686, -3.174, -0.7431), (0.8686, 0.2537, -1.411), (0.8686, -1.709, -1.398), (0.8686, 1.968, -1.607), (0.8686, -2.558, -1.214), (0.8686, -0.7615, -1.504), (0.8686, 1.111, -1.457), (0.8686, 2.825, -1.585), (0.8686, -1.898, -0.8619), (0.8686, -2.685, -0.7787), (0.8686, -1.156, -0.9034), (0.8686, -0.1748, -0.877), (0.8686, 0.6822, -0.8742), (0.8686, 1.539, -1.113), (0.8686, 2.396, -0.7694), (0.8686, 2.982, -0.7921), (0.8686, 3.681, -0.9711), (0.7397, -2.615, 0.04235), (0.6786, 0.2546, 0.9413), (0.6671, -0.8939, 0.9146), (0.665, 1.409, 1.003), (0.6277, -1.479, 0.9323), (0.6713, -0.322, 0.9171), (0.6831, 0.8335, 0.9514), (0.6376, 2.0, 0.919), (0.6554, -1.171, 0.9339), (0.7419, -2.232, 0.4343), (0.6714, -0.6089, 0.9098), (0.6752, -0.03437, 0.9291), (0.6834, 0.5447, 0.9472), (0.6684, 1.121, 0.9749), (0.6585, 1.704, 0.9988), (0.7399, 2.756, 0.3356), (-0.8686, 3.681, -0.7881), (-0.7397, -2.615, 0.06163), (-0.6786, 0.2546, 0.9413), (-0.6671, -0.8939, 0.9145), (-0.6647, 1.409, 1.002), (-0.6276, -1.479, 0.9323), (-0.671, -0.3219, 0.9167), (-0.683, 0.8335, 0.9513), (-0.6376, 2.0, 0.919), (-0.6553, -1.171, 0.9338), (-0.7419, -2.232, 0.4344), (-0.6712, -0.6089, 0.9096), (-0.675, -0.03437, 0.929), (-0.6834, 0.5447, 0.9471), (-0.6682, 1.121, 0.9745), (-0.6584, 1.704, 0.9986), (-0.7399, 2.756, 0.3355), (-0.7395, 3.128, 0.108), (-0.8686, -3.174, -1.189), (-0.8686, 0.2537, -1.212), (-0.8686, -1.543, -1.208), (-0.8686, 1.968, -1.278), (-0.8686, -2.382, -1.147), (-0.8686, -0.656, -1.243), (-0.8686, 1.111, -1.228), (-0.8686, 2.825, -1.27), (-0.8686, -1.866, -1.029), (-0.8686, -2.685, -1.002), (-0.8686, -1.073, -1.043), (-0.8686, -0.1748, -1.034), (-0.8686, 0.6822, -1.033), (-0.8686, 1.539, -1.113), (-0.8686, 2.396, -0.9986), (-0.8686, 3.163, -1.006)], [], [(64, 3, 2, 66), (102, 7, 6, 119), (41, 5, 4, 43), (137, 1, 0, 154), (118, 119, 6, 65), (152, 153, 3, 64), (148, 138, 8, 48), (114, 104, 11, 49), (53, 10, 11, 55), (48, 8, 9, 50), (36, 14, 12, 38), (111, 105, 15, 37), (145, 139, 14, 36), (45, 13, 15, 47), (61, 19, 17, 63), (150, 140, 16, 56), (116, 106, 17, 57), (56, 16, 18, 58), (146, 141, 22, 42), (112, 107, 23, 43), (42, 22, 20, 40), (39, 21, 23, 37), (51, 27, 25, 49), (46, 24, 26, 44), (113, 108, 25, 47), (147, 142, 24, 46), (54, 30, 28, 52), (115, 109, 31, 55), (149, 143, 30, 54), (59, 29, 31, 57), (67, 35, 33, 65), (151, 144, 32, 62), (117, 110, 33, 63), (62, 32, 34, 60), (13, 39, 37, 15), (141, 145, 36, 22), (107, 111, 37, 23), (22, 36, 38, 20), (1, 42, 40, 0), (103, 112, 43, 4), (137, 146, 42, 1), (21, 41, 43, 23), (139, 147, 46, 14), (105, 113, 47, 15), (14, 46, 44, 12), (27, 45, 47, 25), (10, 51, 49, 11), (24, 48, 50, 26), (108, 114, 49, 25), (142, 148, 48, 24), (138, 149, 54, 8), (104, 115, 55, 11), (8, 54, 52, 9), (29, 53, 55, 31), (19, 59, 57, 17), (30, 56, 58, 28), (109, 116, 57, 31), (143, 150, 56, 30), (16, 62, 60, 18), (106, 117, 63, 17), (140, 151, 62, 16), (35, 61, 63, 33), (7, 67, 65, 6), (144, 152, 64, 32), (110, 118, 65, 33), (32, 64, 66, 34), (161, 169, 101, 85), (127, 135, 100, 84), (123, 134, 99, 76), (157, 168, 98, 77), (126, 133, 97, 83), (160, 167, 96, 82), (155, 166, 95, 73), (121, 132, 94, 72), (125, 131, 93, 81), (159, 165, 92, 80), (156, 164, 91, 74), (122, 130, 90, 75), (120, 129, 89, 70), (154, 163, 88, 71), (158, 162, 87, 79), (124, 128, 86, 78), (168, 161, 85, 98), (134, 127, 84, 99), (132, 126, 83, 94), (166, 160, 82, 95), (130, 125, 81, 90), (164, 159, 80, 91), (163, 158, 79, 88), (129, 124, 78, 89), (167, 157, 77, 96), (133, 123, 76, 97), (128, 122, 75, 86), (162, 156, 74, 87), (165, 155, 73, 92), (131, 121, 72, 93), (135, 102, 68, 100), (169, 136, 69, 101), (120, 70, 71, 103), (153, 68, 69, 136), (5, 120, 103, 4), (67, 7, 102, 135), (51, 10, 121, 131), (39, 13, 122, 128), (59, 19, 123, 133), (41, 21, 124, 129), (45, 27, 125, 130), (53, 29, 126, 132), (61, 35, 127, 134), (21, 39, 128, 124), (5, 41, 129, 120), (13, 45, 130, 122), (27, 51, 131, 125), (10, 53, 132, 121), (29, 59, 133, 126), (19, 61, 134, 123), (35, 67, 135, 127), (85, 101, 118, 110), (77, 98, 117, 106), (82, 96, 116, 109), (73, 95, 115, 104), (80, 92, 114, 108), (74, 91, 113, 105), (71, 88, 112, 103), (79, 87, 111, 107), (98, 85, 110, 117), (95, 82, 109, 115), (91, 80, 108, 113), (88, 79, 107, 112), (96, 77, 106, 116), (87, 74, 105, 111), (92, 73, 104, 114), (101, 69, 119, 118), (68, 102, 119, 69), (3, 153, 136, 2), (66, 2, 136, 169), (50, 9, 155, 165), (38, 12, 156, 162), (58, 18, 157, 167), (40, 20, 158, 163), (44, 26, 159, 164), (52, 28, 160, 166), (60, 34, 161, 168), (20, 38, 162, 158), (0, 40, 163, 154), (12, 44, 164, 156), (26, 50, 165, 159), (9, 52, 166, 155), (28, 58, 167, 160), (18, 60, 168, 157), (34, 66, 169, 161), (84, 100, 152, 144), (76, 99, 151, 140), (83, 97, 150, 143), (72, 94, 149, 138), (81, 93, 148, 142), (75, 90, 147, 139), (70, 89, 146, 137), (78, 86, 145, 141), (99, 84, 144, 151), (94, 83, 143, 149), (90, 81, 142, 147), (89, 78, 141, 146), (97, 76, 140, 150), (86, 75, 139, 145), (93, 72, 138, 148), (100, 68, 153, 152), (70, 137, 154, 71)])
_uv = me_cube_007.uv_layers.new(name='UVMap')
_uv.uv.foreach_set('vector', [0.0, 0.0, 1.0, 0.0, 1.0, 1.0, 0.0, 1.0, 0.0, 0.0, 1.0, 0.0, 1.0, 1.0, 0.0, 1.0, 0.0, 0.0, 1.0, 0.0, 1.0, 1.0, 0.0, 1.0, 0.0, 0.0, 1.0, 0.0, 1.0, 1.0, 0.0, 1.0, 0.0, 0.0, 1.0, 0.0, 1.0, 1.0, 0.0, 1.0, 0.0, 0.0, 1.0, 0.0, 1.0, 1.0, 0.0, 1.0, 0.0, 0.0, 1.0, 0.0, 1.0, 1.0, 0.0, 1.0, 0.0, 0.0, 1.0, 0.0, 1.0, 1.0, 0.0, 1.0, 0.0, 0.0, 1.0, 0.0, 1.0, 1.0, 0.0, 1.0, 0.0, 0.0, 1.0, 0.0, 1.0, 1.0, 0.0, 1.0, 0.0, 0.0, 1.0, 0.0, 1.0, 1.0, 0.0, 1.0, 0.0, 0.0, 1.0, 0.0, 1.0, 1.0, 0.0, 1.0, 0.0, 0.0, 1.0, 0.0, 1.0, 1.0, 0.0, 1.0, 0.0, 0.0, 1.0, 0.0, 1.0, 1.0, 0.0, 1.0, 0.0, 0.0, 1.0, 0.0, 1.0, 1.0, 0.0, 1.0, 0.0, 0.0, 1.0, 0.0, 1.0, 1.0, 0.0, 1.0, 0.0, 0.0, 1.0, 0.0, 1.0, 1.0, 0.0, 1.0, 0.0, 0.0, 1.0, 0.0, 1.0, 1.0, 0.0, 1.0, 0.0, 0.0, 1.0, 0.0, 1.0, 1.0, 0.0, 1.0, 0.0, 0.0, 1.0, 0.0, 1.0, 1.0, 0.0, 1.0, 0.0, 0.0, 1.0, 0.0, 1.0, 1.0, 0.0, 1.0, 0.0, 0.0, 1.0, 0.0, 1.0, 1.0, 0.0, 1.0, 0.0, 0.0, 1.0, 0.0, 1.0, 1.0, 0.0, 1.0, 0.0, 0.0, 1.0, 0.0, 1.0, 1.0, 0.0, 1.0, 0.0, 0.0, 1.0, 0.0, 1.0, 1.0, 0.0, 1.0, 0.0, 0.0, 1.0, 0.0, 1.0, 1.0, 0.0, 1.0, 0.0, 0.0, 1.0, 0.0, 1.0, 1.0, 0.0, 1.0, 0.0, 0.0, 1.0, 0.0, 1.0, 1.0, 0.0, 1.0, 0.0, 0.0, 1.0, 0.0, 1.0, 1.0, 0.0, 1.0, 0.0, 0.0, 1.0, 0.0, 1.0, 1.0, 0.0, 1.0, 0.0, 0.0, 1.0, 0.0, 1.0, 1.0, 0.0, 1.0, 0.0, 0.0, 1.0, 0.0, 1.0, 1.0, 0.0, 1.0, 0.0, 0.0, 1.0, 0.0, 1.0, 1.0, 0.0, 1.0, 0.0, 0.0, 1.0, 0.0, 1.0, 1.0, 0.0, 1.0, 0.0, 0.0, 1.0, 0.0, 1.0, 1.0, 0.0, 1.0, 0.0, 0.0, 1.0, 0.0, 1.0, 1.0, 0.0, 1.0, 0.0, 0.0, 1.0, 0.0, 1.0, 1.0, 0.0, 1.0, 0.0, 0.0, 1.0, 0.0, 1.0, 1.0, 0.0, 1.0, 0.0, 0.0, 1.0, 0.0, 1.0, 1.0, 0.0, 1.0, 0.0, 0.0, 1.0, 0.0, 1.0, 1.0, 0.0, 1.0, 0.0, 0.0, 1.0, 0.0, 1.0, 1.0, 0.0, 1.0, 0.0, 0.0, 1.0, 0.0, 1.0, 1.0, 0.0, 1.0, 0.0, 0.0, 1.0, 0.0, 1.0, 1.0, 0.0, 1.0, 0.0, 0.0, 1.0, 0.0, 1.0, 1.0, 0.0, 1.0, 0.0, 0.0, 1.0, 0.0, 1.0, 1.0, 0.0, 1.0, 0.0, 0.0, 1.0, 0.0, 1.0, 1.0, 0.0, 1.0, 0.0, 0.0, 1.0, 0.0, 1.0, 1.0, 0.0, 1.0, 0.0, 0.0, 1.0, 0.0, 1.0, 1.0, 0.0, 1.0, 0.0, 0.0, 1.0, 0.0, 1.0, 1.0, 0.0, 1.0, 0.0, 0.0, 1.0, 0.0, 1.0, 1.0, 0.0, 1.0, 0.0, 0.0, 1.0, 0.0, 1.0, 1.0, 0.0, 1.0, 0.0, 0.0, 1.0, 0.0, 1.0, 1.0, 0.0, 1.0, 0.0, 0.0, 1.0, 0.0, 1.0, 1.0, 0.0, 1.0, 0.0, 0.0, 1.0, 0.0, 1.0, 1.0, 0.0, 1.0, 0.0, 0.0, 1.0, 0.0, 1.0, 1.0, 0.0, 1.0, 0.0, 0.0, 1.0, 0.0, 1.0, 1.0, 0.0, 1.0, 0.0, 0.0, 1.0, 0.0, 1.0, 1.0, 0.0, 1.0, 0.0, 0.0, 1.0, 0.0, 1.0, 1.0, 0.0, 1.0, 0.0, 0.0, 1.0, 0.0, 1.0, 1.0, 0.0, 1.0, 0.0, 0.0, 1.0, 0.0, 1.0, 1.0, 0.0, 1.0, 0.0, 0.0, 1.0, 0.0, 1.0, 1.0, 0.0, 1.0, 0.0, 0.0, 1.0, 0.0, 1.0, 1.0, 0.0, 1.0, 0.0, 0.0, 1.0, 0.0, 1.0, 1.0, 0.0, 1.0, 0.0, 0.0, 1.0, 0.0, 1.0, 1.0, 0.0, 1.0, 0.0, 0.0, 1.0, 0.0, 1.0, 1.0, 0.0, 1.0, 0.0, 0.0, 1.0, 0.0, 1.0, 1.0, 0.0, 1.0, 0.0, 0.0, 1.0, 0.0, 1.0, 1.0, 0.0, 1.0, 0.0, 0.0, 1.0, 0.0, 1.0, 1.0, 0.0, 1.0, 0.0, 0.0, 1.0, 0.0, 1.0, 1.0, 0.0, 1.0, 0.0, 0.0, 1.0, 0.0, 1.0, 1.0, 0.0, 1.0, 0.0, 0.0, 1.0, 0.0, 1.0, 1.0, 0.0, 1.0, 0.0, 0.0, 1.0, 0.0, 1.0, 1.0, 0.0, 1.0, 0.0, 0.0, 1.0, 0.0, 1.0, 1.0, 0.0, 1.0, 0.0, 0.0, 1.0, 0.0, 1.0, 1.0, 0.0, 1.0, 0.0, 0.0, 1.0, 0.0, 1.0, 1.0, 0.0, 1.0, 0.0, 0.0, 1.0, 0.0, 1.0, 1.0, 0.0, 1.0, 0.0, 0.0, 1.0, 0.0, 1.0, 1.0, 0.0, 1.0, 0.0, 0.0, 1.0, 0.0, 1.0, 1.0, 0.0, 1.0, 0.0, 0.0, 1.0, 0.0, 1.0, 1.0, 0.0, 1.0, 0.0, 0.0, 1.0, 0.0, 1.0, 1.0, 0.0, 1.0, 0.0, 0.0, 1.0, 0.0, 1.0, 1.0, 0.0, 1.0, 0.0, 0.0, 1.0, 0.0, 1.0, 1.0, 0.0, 1.0, 0.0, 0.0, 1.0, 0.0, 1.0, 1.0, 0.0, 1.0, 0.0, 0.0, 1.0, 0.0, 1.0, 1.0, 0.0, 1.0, 0.0, 0.0, 1.0, 0.0, 1.0, 1.0, 0.0, 1.0, 0.0, 0.0, 1.0, 0.0, 1.0, 1.0, 0.0, 1.0, 0.0, 0.0, 1.0, 0.0, 1.0, 1.0, 0.0, 1.0, 0.0, 0.0, 1.0, 0.0, 1.0, 1.0, 0.0, 1.0, 0.0, 0.0, 1.0, 0.0, 1.0, 1.0, 0.0, 1.0, 0.0, 0.0, 1.0, 0.0, 1.0, 1.0, 0.0, 1.0, 0.0, 0.0, 1.0, 0.0, 1.0, 1.0, 0.0, 1.0, 0.0, 0.0, 1.0, 0.0, 1.0, 1.0, 0.0, 1.0, 0.0, 0.0, 1.0, 0.0, 1.0, 1.0, 0.0, 1.0, 0.0, 0.0, 1.0, 0.0, 1.0, 1.0, 0.0, 1.0, 0.0, 0.0, 1.0, 0.0, 1.0, 1.0, 0.0, 1.0, 0.0, 0.0, 1.0, 0.0, 1.0, 1.0, 0.0, 1.0, 0.0, 0.0, 1.0, 0.0, 1.0, 1.0, 0.0, 1.0, 0.0, 0.0, 1.0, 0.0, 1.0, 1.0, 0.0, 1.0, 0.0, 0.0, 1.0, 0.0, 1.0, 1.0, 0.0, 1.0, 0.0, 0.0, 1.0, 0.0, 1.0, 1.0, 0.0, 1.0, 0.0, 0.0, 1.0, 0.0, 1.0, 1.0, 0.0, 1.0, 0.0, 0.0, 1.0, 0.0, 1.0, 1.0, 0.0, 1.0, 0.0, 0.0, 1.0, 0.0, 1.0, 1.0, 0.0, 1.0, 0.0, 0.0, 1.0, 0.0, 1.0, 1.0, 0.0, 1.0, 0.0, 0.0, 1.0, 0.0, 1.0, 1.0, 0.0, 1.0, 0.0, 0.0, 1.0, 0.0, 1.0, 1.0, 0.0, 1.0, 0.0, 0.0, 1.0, 0.0, 1.0, 1.0, 0.0, 1.0, 0.0, 0.0, 1.0, 0.0, 1.0, 1.0, 0.0, 1.0, 0.0, 0.0, 1.0, 0.0, 1.0, 1.0, 0.0, 1.0, 0.0, 0.0, 1.0, 0.0, 1.0, 1.0, 0.0, 1.0, 0.0, 0.0, 1.0, 0.0, 1.0, 1.0, 0.0, 1.0, 0.0, 0.0, 1.0, 0.0, 1.0, 1.0, 0.0, 1.0, 0.0, 0.0, 1.0, 0.0, 1.0, 1.0, 0.0, 1.0, 0.0, 0.0, 1.0, 0.0, 1.0, 1.0, 0.0, 1.0, 0.0, 0.0, 1.0, 0.0, 1.0, 1.0, 0.0, 1.0, 0.0, 0.0, 1.0, 0.0, 1.0, 1.0, 0.0, 1.0, 0.0, 0.0, 1.0, 0.0, 1.0, 1.0, 0.0, 1.0, 0.0, 0.0, 1.0, 0.0, 1.0, 1.0, 0.0, 1.0, 0.0, 0.0, 1.0, 0.0, 1.0, 1.0, 0.0, 1.0, 0.0, 0.0, 1.0, 0.0, 1.0, 1.0, 0.0, 1.0, 0.0, 0.0, 1.0, 0.0, 1.0, 1.0, 0.0, 1.0, 0.0, 0.0, 1.0, 0.0, 1.0, 1.0, 0.0, 1.0, 0.0, 0.0, 1.0, 0.0, 1.0, 1.0, 0.0, 1.0, 0.0, 0.0, 1.0, 0.0, 1.0, 1.0, 0.0, 1.0, 0.0, 0.0, 1.0, 0.0, 1.0, 1.0, 0.0, 1.0, 0.0, 0.0, 1.0, 0.0, 1.0, 1.0, 0.0, 1.0, 0.0, 0.0, 1.0, 0.0, 1.0, 1.0, 0.0, 1.0, 0.0, 0.0, 1.0, 0.0, 1.0, 1.0, 0.0, 1.0, 0.0, 0.0, 1.0, 0.0, 1.0, 1.0, 0.0, 1.0, 0.0, 0.0, 1.0, 0.0, 1.0, 1.0, 0.0, 1.0, 0.0, 0.0, 1.0, 0.0, 1.0, 1.0, 0.0, 1.0, 0.0, 0.0, 1.0, 0.0, 1.0, 1.0, 0.0, 1.0, 0.0, 0.0, 1.0, 0.0, 1.0, 1.0, 0.0, 1.0, 0.0, 0.0, 1.0, 0.0, 1.0, 1.0, 0.0, 1.0, 0.0, 0.0, 1.0, 0.0, 1.0, 1.0, 0.0, 1.0, 0.0, 0.0, 1.0, 0.0, 1.0, 1.0, 0.0, 1.0, 0.0, 0.0, 1.0, 0.0, 1.0, 1.0, 0.0, 1.0, 0.0, 0.0, 1.0, 0.0, 1.0, 1.0, 0.0, 1.0, 0.0, 0.0, 1.0, 0.0, 1.0, 1.0, 0.0, 1.0, 0.0, 0.0, 1.0, 0.0, 1.0, 1.0, 0.0, 1.0, 0.0, 0.0, 1.0, 0.0, 1.0, 1.0, 0.0, 1.0, 0.0, 0.0, 1.0, 0.0, 1.0, 1.0, 0.0, 1.0, 0.0, 0.0, 1.0, 0.0, 1.0, 1.0, 0.0, 1.0, 0.0, 0.0, 1.0, 0.0, 1.0, 1.0, 0.0, 1.0, 0.0, 0.0, 1.0, 0.0, 1.0, 1.0, 0.0, 1.0, 0.0, 0.0, 1.0, 0.0, 1.0, 1.0, 0.0, 1.0, 0.0, 0.0, 1.0, 0.0, 1.0, 1.0, 0.0, 1.0, 0.0, 0.0, 1.0, 0.0, 1.0, 1.0, 0.0, 1.0, 0.0, 0.0, 1.0, 0.0, 1.0, 1.0, 0.0, 1.0, 0.0, 0.0, 1.0, 0.0, 1.0, 1.0, 0.0, 1.0, 0.0, 0.0, 1.0, 0.0, 1.0, 1.0, 0.0, 1.0, 0.0, 0.0, 1.0, 0.0, 1.0, 1.0, 0.0, 1.0, 0.0, 0.0, 1.0, 0.0, 1.0, 1.0, 0.0, 1.0, 0.0, 0.0, 1.0, 0.0, 1.0, 1.0, 0.0, 1.0, 0.0, 0.0, 1.0, 0.0, 1.0, 1.0, 0.0, 1.0, 0.0, 0.0, 1.0, 0.0, 1.0, 1.0, 0.0, 1.0, 0.0, 0.0, 1.0, 0.0, 1.0, 1.0, 0.0, 1.0, 0.0, 0.0, 1.0, 0.0, 1.0, 1.0, 0.0, 1.0, 0.0, 0.0, 1.0, 0.0, 1.0, 1.0, 0.0, 1.0, 0.0, 0.0, 1.0, 0.0, 1.0, 1.0, 0.0, 1.0, 0.0, 0.0, 1.0, 0.0, 1.0, 1.0, 0.0, 1.0, 0.0, 0.0, 1.0, 0.0, 1.0, 1.0, 0.0, 1.0, 0.0, 0.0, 1.0, 0.0, 1.0, 1.0, 0.0, 1.0, 0.0, 0.0, 1.0, 0.0, 1.0, 1.0, 0.0, 1.0, 0.0, 0.0, 1.0, 0.0, 1.0, 1.0, 0.0, 1.0, 0.0, 0.0, 1.0, 0.0, 1.0, 1.0, 0.0, 1.0, 0.0, 0.0, 1.0, 0.0, 1.0, 1.0, 0.0, 1.0, 0.0, 0.0, 1.0, 0.0, 1.0, 1.0, 0.0, 1.0])
me_cube_007.materials.append(mat_roof)
me_cube_007.use_remesh_preserve_volume = False
me_cube_007.use_remesh_preserve_attributes = False
me_cube_007.use_mirror_vertex_groups = False
me_cube_007.update()
me_cube_009 = bpy.data.meshes.new('Cube.009')
me_cube_009.from_pydata([(-0.9088, -0.9088, -1.0), (-1.0, -1.0, 1.0), (-0.9088, 0.9088, -1.0), (-1.0, 1.0, 1.0), (0.9088, -0.9088, -1.0), (1.0, -1.0, 1.0), (0.9088, 0.9088, -1.0), (1.0, 1.0, 1.0)], [], [(0, 1, 3, 2), (2, 3, 7, 6), (6, 7, 5, 4), (4, 5, 1, 0), (2, 6, 4, 0), (7, 3, 1, 5)])
_uv = me_cube_009.uv_layers.new(name='UVMap')
_uv.uv.foreach_set('vector', [0.0, 0.0, 1.0, 0.0, 1.0, 1.0, 0.0, 1.0, 0.0, 0.0, 1.0, 0.0, 1.0, 1.0, 0.0, 1.0, 0.0, 0.0, 1.0, 0.0, 1.0, 1.0, 0.0, 1.0, 0.0, 0.0, 1.0, 0.0, 1.0, 1.0, 0.0, 1.0, 0.0, 0.0, 1.0, 0.0, 1.0, 1.0, 0.0, 1.0, 0.0, 0.0, 1.0, 0.0, 1.0, 1.0, 0.0, 1.0])
me_cube_009.materials.append(mat_house_001)
me_cube_009.use_remesh_preserve_volume = False
me_cube_009.use_remesh_preserve_attributes = False
me_cube_009.use_mirror_vertex_groups = False
me_cube_009.update()
me_cube_008 = bpy.data.meshes.new('Cube.008')
me_cube_008.from_pydata([(-1.737, -3.393, -1.863), (-1.371, -2.621, 0.01097), (-1.737, 3.681, -1.461), (-1.371, 3.137, -0.04693), (1.909, -3.174, -1.796), (1.371, -2.621, -0.03929), (1.737, 3.681, -1.739), (1.371, 3.137, -0.09335), (-1.397, 0.2538, 0.03648), (-1.737, 0.2537, -1.5), (1.397, 0.2538, 0.5131), (1.737, 0.2537, -1.434), (-1.592, -1.387, -1.412), (1.391, -1.243, 0.02377), (-1.392, -1.201, 0.03222), (1.737, -1.792, -1.493), (-1.392, 1.713, 0.07208), (1.737, 1.968, -1.771), (-1.737, 1.968, -1.113), (1.39, 1.713, -0.01306), (-1.737, -2.294, -1.429), (1.389, -1.954, 0.05065), (-1.389, -1.91, 0.02794), (1.737, -2.646, -1.247), (-1.394, -0.4759, 0.07764), (1.737, -0.8142, -1.36), (-1.737, -0.6032, -1.113), (1.392, -0.5023, 0.4101), (-1.737, 1.111, -1.474), (1.402, 0.9838, 0.03728), (-1.403, 0.9838, 0.05071), (1.737, 1.111, -1.572), (-1.39, 2.443, 0.01247), (1.737, 2.825, -1.742), (-1.737, 2.825, -1.568), (1.39, 2.443, -0.009704), (-1.391, -1.543, 0.1397), (1.737, -1.914, -0.7782), (-1.737, -1.85, -0.566), (1.391, -1.551, 0.1128), (-1.737, -2.418, -0.4979), (1.389, -2.259, 0.1229), (-1.389, -2.225, 0.1441), (1.737, -2.685, -0.6672), (-1.737, -0.6961, -0.5678), (1.393, -0.8614, 0.1102), (-1.394, -0.7987, 0.1445), (1.737, -1.197, -0.8334), (-1.397, -0.1112, 0.1443), (1.737, -0.1748, -0.7983), (-1.737, -0.1748, -0.639), (1.397, -0.1112, 0.1237), (-1.737, 0.6822, -0.7104), (1.405, 0.6191, 0.1422), (-1.406, 0.6191, 0.1533), (1.737, 0.6822, -0.7945), (-1.395, 1.348, 0.1257), (1.737, 1.539, -1.113), (-1.737, 1.539, -0.7348), (1.394, 1.348, 0.07691), (-1.737, 2.279, -0.83), (1.394, 2.079, 0.133), (-1.394, 2.064, 0.1105), (1.737, 2.396, -0.6548), (-1.389, 2.781, 0.1224), (1.737, 2.892, -0.6851), (-1.737, 3.044, -0.6721), (1.389, 2.762, 0.1208), (0.0, 3.128, 0.007262), (0.0, 3.681, -1.592), (2.935e-08, -2.626, 0.08634), (0.0, -3.479, -2.19), (7.649e-06, 0.2547, 1.095), (0.0, 0.2537, -1.312), (0.0, -1.626, -1.303), (7.487e-06, -0.8948, 1.103), (6.526e-06, 1.409, 1.016), (0.0, 1.968, -1.442), (7.987e-06, -1.497, 1.035), (0.0, -2.47, -1.18), (0.0, -0.7087, -1.374), (7.028e-06, -0.3212, 1.109), (0.0, 1.111, -1.342), (7.839e-06, 0.8306, 1.089), (7.987e-06, 2.002, 0.8866), (0.0, 2.825, -1.154), (7.746e-06, -1.174, 1.088), (0.0, -1.882, -0.9457), (0.0, -2.685, -0.8902), (5.588e-06, -2.275, 0.553), (7.169e-06, -0.6091, 1.108), (0.0, -1.115, -0.9733), (0.0, -0.1748, -0.9557), (7.346e-06, -0.03314, 1.103), (7.869e-06, 0.5427, 1.094), (0.0, 0.6822, -0.9538), (0.0, 1.539, -1.113), (7.227e-06, 1.119, 1.066), (0.0, 2.396, -0.884), (7.245e-06, 1.706, 0.9887), (2.147e-06, 2.753, 0.3068), (0.0, 3.073, -0.8991), (0.7395, 3.128, 0.08507), (0.8686, -3.174, -0.7431), (0.8686, 0.2537, -1.411), (0.8686, -1.709, -1.398), (0.8686, 1.968, -1.607), (0.8686, -2.558, -1.214), (0.8686, -0.7615, -1.504), (0.8686, 1.111, -1.457), (0.8686, 2.825, -1.585), (0.8686, -1.898, -0.8619), (0.8686, -2.685, -0.7787), (0.8686, -1.156, -0.9034), (0.8686, -0.1748, -0.877), (0.8686, 0.6822, -0.8742), (0.8686, 1.539, -1.113), (0.8686, 2.396, -0.7694), (0.8686, 2.982, -0.7921), (0.8686, 3.681, -0.9711), (0.7397, -2.615, 0.04235), (0.6786, 0.2546, 0.9413), (0.6671, -0.8939, 0.9146), (0.665, 1.409, 1.003), (0.6277, -1.479, 0.9323), (0.6713, -0.322, 0.9171), (0.6831, 0.8335, 0.9514), (0.6376, 2.0, 0.919), (0.6554, -1.171, 0.9339), (0.7419, -2.232, 0.4343), (0.6714, -0.6089, 0.9098), (0.6752, -0.03437, 0.9291), (0.6834, 0.5447, 0.9472), (0.6684, 1.121, 0.9749), (0.6585, 1.704, 0.9988), (0.7399, 2.756, 0.3356), (-0.8686, 3.681, -0.7881), (-0.7397, -2.615, 0.06163), (-0.6786, 0.2546, 0.9413), (-0.6671, -0.8939, 0.9145), (-0.6647, 1.409, 1.002), (-0.6276, -1.479, 0.9323), (-0.671, -0.3219, 0.9167), (-0.683, 0.8335, 0.9513), (-0.6376, 2.0, 0.919), (-0.6553, -1.171, 0.9338), (-0.7419, -2.232, 0.4344), (-0.6712, -0.6089, 0.9096), (-0.675, -0.03437, 0.929), (-0.6834, 0.5447, 0.9471), (-0.6682, 1.121, 0.9745), (-0.6584, 1.704, 0.9986), (-0.7399, 2.756, 0.3355), (-0.7395, 3.128, 0.108), (-0.8686, -3.174, -1.189), (-0.8686, 0.2537, -1.212), (-0.8686, -1.543, -1.208), (-0.8686, 1.968, -1.278), (-0.8686, -2.382, -1.147), (-0.8686, -0.656, -1.243), (-0.8686, 1.111, -1.228), (-0.8686, 2.825, -1.27), (-0.8686, -1.866, -1.029), (-0.8686, -2.685, -1.002), (-0.8686, -1.073, -1.043), (-0.8686, -0.1748, -1.034), (-0.8686, 0.6822, -1.033), (-0.8686, 1.539, -1.113), (-0.8686, 2.396, -0.9986), (-0.8686, 3.163, -1.006)], [], [(64, 3, 2, 66), (102, 7, 6, 119), (41, 5, 4, 43), (137, 1, 0, 154), (118, 119, 6, 65), (152, 153, 3, 64), (148, 138, 8, 48), (114, 104, 11, 49), (53, 10, 11, 55), (48, 8, 9, 50), (36, 14, 12, 38), (111, 105, 15, 37), (145, 139, 14, 36), (45, 13, 15, 47), (61, 19, 17, 63), (150, 140, 16, 56), (116, 106, 17, 57), (56, 16, 18, 58), (146, 141, 22, 42), (112, 107, 23, 43), (42, 22, 20, 40), (39, 21, 23, 37), (51, 27, 25, 49), (46, 24, 26, 44), (113, 108, 25, 47), (147, 142, 24, 46), (54, 30, 28, 52), (115, 109, 31, 55), (149, 143, 30, 54), (59, 29, 31, 57), (67, 35, 33, 65), (151, 144, 32, 62), (117, 110, 33, 63), (62, 32, 34, 60), (13, 39, 37, 15), (141, 145, 36, 22), (107, 111, 37, 23), (22, 36, 38, 20), (1, 42, 40, 0), (103, 112, 43, 4), (137, 146, 42, 1), (21, 41, 43, 23), (139, 147, 46, 14), (105, 113, 47, 15), (14, 46, 44, 12), (27, 45, 47, 25), (10, 51, 49, 11), (24, 48, 50, 26), (108, 114, 49, 25), (142, 148, 48, 24), (138, 149, 54, 8), (104, 115, 55, 11), (8, 54, 52, 9), (29, 53, 55, 31), (19, 59, 57, 17), (30, 56, 58, 28), (109, 116, 57, 31), (143, 150, 56, 30), (16, 62, 60, 18), (106, 117, 63, 17), (140, 151, 62, 16), (35, 61, 63, 33), (7, 67, 65, 6), (144, 152, 64, 32), (110, 118, 65, 33), (32, 64, 66, 34), (161, 169, 101, 85), (127, 135, 100, 84), (123, 134, 99, 76), (157, 168, 98, 77), (126, 133, 97, 83), (160, 167, 96, 82), (155, 166, 95, 73), (121, 132, 94, 72), (125, 131, 93, 81), (159, 165, 92, 80), (156, 164, 91, 74), (122, 130, 90, 75), (120, 129, 89, 70), (154, 163, 88, 71), (158, 162, 87, 79), (124, 128, 86, 78), (168, 161, 85, 98), (134, 127, 84, 99), (132, 126, 83, 94), (166, 160, 82, 95), (130, 125, 81, 90), (164, 159, 80, 91), (163, 158, 79, 88), (129, 124, 78, 89), (167, 157, 77, 96), (133, 123, 76, 97), (128, 122, 75, 86), (162, 156, 74, 87), (165, 155, 73, 92), (131, 121, 72, 93), (135, 102, 68, 100), (169, 136, 69, 101), (120, 70, 71, 103), (153, 68, 69, 136), (5, 120, 103, 4), (67, 7, 102, 135), (51, 10, 121, 131), (39, 13, 122, 128), (59, 19, 123, 133), (41, 21, 124, 129), (45, 27, 125, 130), (53, 29, 126, 132), (61, 35, 127, 134), (21, 39, 128, 124), (5, 41, 129, 120), (13, 45, 130, 122), (27, 51, 131, 125), (10, 53, 132, 121), (29, 59, 133, 126), (19, 61, 134, 123), (35, 67, 135, 127), (85, 101, 118, 110), (77, 98, 117, 106), (82, 96, 116, 109), (73, 95, 115, 104), (80, 92, 114, 108), (74, 91, 113, 105), (71, 88, 112, 103), (79, 87, 111, 107), (98, 85, 110, 117), (95, 82, 109, 115), (91, 80, 108, 113), (88, 79, 107, 112), (96, 77, 106, 116), (87, 74, 105, 111), (92, 73, 104, 114), (101, 69, 119, 118), (68, 102, 119, 69), (3, 153, 136, 2), (66, 2, 136, 169), (50, 9, 155, 165), (38, 12, 156, 162), (58, 18, 157, 167), (40, 20, 158, 163), (44, 26, 159, 164), (52, 28, 160, 166), (60, 34, 161, 168), (20, 38, 162, 158), (0, 40, 163, 154), (12, 44, 164, 156), (26, 50, 165, 159), (9, 52, 166, 155), (28, 58, 167, 160), (18, 60, 168, 157), (34, 66, 169, 161), (84, 100, 152, 144), (76, 99, 151, 140), (83, 97, 150, 143), (72, 94, 149, 138), (81, 93, 148, 142), (75, 90, 147, 139), (70, 89, 146, 137), (78, 86, 145, 141), (99, 84, 144, 151), (94, 83, 143, 149), (90, 81, 142, 147), (89, 78, 141, 146), (97, 76, 140, 150), (86, 75, 139, 145), (93, 72, 138, 148), (100, 68, 153, 152), (70, 137, 154, 71)])
_uv = me_cube_008.uv_layers.new(name='UVMap')
_uv.uv.foreach_set('vector', [0.0, 0.0, 1.0, 0.0, 1.0, 1.0, 0.0, 1.0, 0.0, 0.0, 1.0, 0.0, 1.0, 1.0, 0.0, 1.0, 0.0, 0.0, 1.0, 0.0, 1.0, 1.0, 0.0, 1.0, 0.0, 0.0, 1.0, 0.0, 1.0, 1.0, 0.0, 1.0, 0.0, 0.0, 1.0, 0.0, 1.0, 1.0, 0.0, 1.0, 0.0, 0.0, 1.0, 0.0, 1.0, 1.0, 0.0, 1.0, 0.0, 0.0, 1.0, 0.0, 1.0, 1.0, 0.0, 1.0, 0.0, 0.0, 1.0, 0.0, 1.0, 1.0, 0.0, 1.0, 0.0, 0.0, 1.0, 0.0, 1.0, 1.0, 0.0, 1.0, 0.0, 0.0, 1.0, 0.0, 1.0, 1.0, 0.0, 1.0, 0.0, 0.0, 1.0, 0.0, 1.0, 1.0, 0.0, 1.0, 0.0, 0.0, 1.0, 0.0, 1.0, 1.0, 0.0, 1.0, 0.0, 0.0, 1.0, 0.0, 1.0, 1.0, 0.0, 1.0, 0.0, 0.0, 1.0, 0.0, 1.0, 1.0, 0.0, 1.0, 0.0, 0.0, 1.0, 0.0, 1.0, 1.0, 0.0, 1.0, 0.0, 0.0, 1.0, 0.0, 1.0, 1.0, 0.0, 1.0, 0.0, 0.0, 1.0, 0.0, 1.0, 1.0, 0.0, 1.0, 0.0, 0.0, 1.0, 0.0, 1.0, 1.0, 0.0, 1.0, 0.0, 0.0, 1.0, 0.0, 1.0, 1.0, 0.0, 1.0, 0.0, 0.0, 1.0, 0.0, 1.0, 1.0, 0.0, 1.0, 0.0, 0.0, 1.0, 0.0, 1.0, 1.0, 0.0, 1.0, 0.0, 0.0, 1.0, 0.0, 1.0, 1.0, 0.0, 1.0, 0.0, 0.0, 1.0, 0.0, 1.0, 1.0, 0.0, 1.0, 0.0, 0.0, 1.0, 0.0, 1.0, 1.0, 0.0, 1.0, 0.0, 0.0, 1.0, 0.0, 1.0, 1.0, 0.0, 1.0, 0.0, 0.0, 1.0, 0.0, 1.0, 1.0, 0.0, 1.0, 0.0, 0.0, 1.0, 0.0, 1.0, 1.0, 0.0, 1.0, 0.0, 0.0, 1.0, 0.0, 1.0, 1.0, 0.0, 1.0, 0.0, 0.0, 1.0, 0.0, 1.0, 1.0, 0.0, 1.0, 0.0, 0.0, 1.0, 0.0, 1.0, 1.0, 0.0, 1.0, 0.0, 0.0, 1.0, 0.0, 1.0, 1.0, 0.0, 1.0, 0.0, 0.0, 1.0, 0.0, 1.0, 1.0, 0.0, 1.0, 0.0, 0.0, 1.0, 0.0, 1.0, 1.0, 0.0, 1.0, 0.0, 0.0, 1.0, 0.0, 1.0, 1.0, 0.0, 1.0, 0.0, 0.0, 1.0, 0.0, 1.0, 1.0, 0.0, 1.0, 0.0, 0.0, 1.0, 0.0, 1.0, 1.0, 0.0, 1.0, 0.0, 0.0, 1.0, 0.0, 1.0, 1.0, 0.0, 1.0, 0.0, 0.0, 1.0, 0.0, 1.0, 1.0, 0.0, 1.0, 0.0, 0.0, 1.0, 0.0, 1.0, 1.0, 0.0, 1.0, 0.0, 0.0, 1.0, 0.0, 1.0, 1.0, 0.0, 1.0, 0.0, 0.0, 1.0, 0.0, 1.0, 1.0, 0.0, 1.0, 0.0, 0.0, 1.0, 0.0, 1.0, 1.0, 0.0, 1.0, 0.0, 0.0, 1.0, 0.0, 1.0, 1.0, 0.0, 1.0, 0.0, 0.0, 1.0, 0.0, 1.0, 1.0, 0.0, 1.0, 0.0, 0.0, 1.0, 0.0, 1.0, 1.0, 0.0, 1.0, 0.0, 0.0, 1.0, 0.0, 1.0, 1.0, 0.0, 1.0, 0.0, 0.0, 1.0, 0.0, 1.0, 1.0, 0.0, 1.0, 0.0, 0.0, 1.0, 0.0, 1.0, 1.0, 0.0, 1.0, 0.0, 0.0, 1.0, 0.0, 1.0, 1.0, 0.0, 1.0, 0.0, 0.0, 1.0, 0.0, 1.0, 1.0, 0.0, 1.0, 0.0, 0.0, 1.0, 0.0, 1.0, 1.0, 0.0, 1.0, 0.0, 0.0, 1.0, 0.0, 1.0, 1.0, 0.0, 1.0, 0.0, 0.0, 1.0, 0.0, 1.0, 1.0, 0.0, 1.0, 0.0, 0.0, 1.0, 0.0, 1.0, 1.0, 0.0, 1.0, 0.0, 0.0, 1.0, 0.0, 1.0, 1.0, 0.0, 1.0, 0.0, 0.0, 1.0, 0.0, 1.0, 1.0, 0.0, 1.0, 0.0, 0.0, 1.0, 0.0, 1.0, 1.0, 0.0, 1.0, 0.0, 0.0, 1.0, 0.0, 1.0, 1.0, 0.0, 1.0, 0.0, 0.0, 1.0, 0.0, 1.0, 1.0, 0.0, 1.0, 0.0, 0.0, 1.0, 0.0, 1.0, 1.0, 0.0, 1.0, 0.0, 0.0, 1.0, 0.0, 1.0, 1.0, 0.0, 1.0, 0.0, 0.0, 1.0, 0.0, 1.0, 1.0, 0.0, 1.0, 0.0, 0.0, 1.0, 0.0, 1.0, 1.0, 0.0, 1.0, 0.0, 0.0, 1.0, 0.0, 1.0, 1.0, 0.0, 1.0, 0.0, 0.0, 1.0, 0.0, 1.0, 1.0, 0.0, 1.0, 0.0, 0.0, 1.0, 0.0, 1.0, 1.0, 0.0, 1.0, 0.0, 0.0, 1.0, 0.0, 1.0, 1.0, 0.0, 1.0, 0.0, 0.0, 1.0, 0.0, 1.0, 1.0, 0.0, 1.0, 0.0, 0.0, 1.0, 0.0, 1.0, 1.0, 0.0, 1.0, 0.0, 0.0, 1.0, 0.0, 1.0, 1.0, 0.0, 1.0, 0.0, 0.0, 1.0, 0.0, 1.0, 1.0, 0.0, 1.0, 0.0, 0.0, 1.0, 0.0, 1.0, 1.0, 0.0, 1.0, 0.0, 0.0, 1.0, 0.0, 1.0, 1.0, 0.0, 1.0, 0.0, 0.0, 1.0, 0.0, 1.0, 1.0, 0.0, 1.0, 0.0, 0.0, 1.0, 0.0, 1.0, 1.0, 0.0, 1.0, 0.0, 0.0, 1.0, 0.0, 1.0, 1.0, 0.0, 1.0, 0.0, 0.0, 1.0, 0.0, 1.0, 1.0, 0.0, 1.0, 0.0, 0.0, 1.0, 0.0, 1.0, 1.0, 0.0, 1.0, 0.0, 0.0, 1.0, 0.0, 1.0, 1.0, 0.0, 1.0, 0.0, 0.0, 1.0, 0.0, 1.0, 1.0, 0.0, 1.0, 0.0, 0.0, 1.0, 0.0, 1.0, 1.0, 0.0, 1.0, 0.0, 0.0, 1.0, 0.0, 1.0, 1.0, 0.0, 1.0, 0.0, 0.0, 1.0, 0.0, 1.0, 1.0, 0.0, 1.0, 0.0, 0.0, 1.0, 0.0, 1.0, 1.0, 0.0, 1.0, 0.0, 0.0, 1.0, 0.0, 1.0, 1.0, 0.0, 1.0, 0.0, 0.0, 1.0, 0.0, 1.0, 1.0, 0.0, 1.0, 0.0, 0.0, 1.0, 0.0, 1.0, 1.0, 0.0, 1.0, 0.0, 0.0, 1.0, 0.0, 1.0, 1.0, 0.0, 1.0, 0.0, 0.0, 1.0, 0.0, 1.0, 1.0, 0.0, 1.0, 0.0, 0.0, 1.0, 0.0, 1.0, 1.0, 0.0, 1.0, 0.0, 0.0, 1.0, 0.0, 1.0, 1.0, 0.0, 1.0, 0.0, 0.0, 1.0, 0.0, 1.0, 1.0, 0.0, 1.0, 0.0, 0.0, 1.0, 0.0, 1.0, 1.0, 0.0, 1.0, 0.0, 0.0, 1.0, 0.0, 1.0, 1.0, 0.0, 1.0, 0.0, 0.0, 1.0, 0.0, 1.0, 1.0, 0.0, 1.0, 0.0, 0.0, 1.0, 0.0, 1.0, 1.0, 0.0, 1.0, 0.0, 0.0, 1.0, 0.0, 1.0, 1.0, 0.0, 1.0, 0.0, 0.0, 1.0, 0.0, 1.0, 1.0, 0.0, 1.0, 0.0, 0.0, 1.0, 0.0, 1.0, 1.0, 0.0, 1.0, 0.0, 0.0, 1.0, 0.0, 1.0, 1.0, 0.0, 1.0, 0.0, 0.0, 1.0, 0.0, 1.0, 1.0, 0.0, 1.0, 0.0, 0.0, 1.0, 0.0, 1.0, 1.0, 0.0, 1.0, 0.0, 0.0, 1.0, 0.0, 1.0, 1.0, 0.0, 1.0, 0.0, 0.0, 1.0, 0.0, 1.0, 1.0, 0.0, 1.0, 0.0, 0.0, 1.0, 0.0, 1.0, 1.0, 0.0, 1.0, 0.0, 0.0, 1.0, 0.0, 1.0, 1.0, 0.0, 1.0, 0.0, 0.0, 1.0, 0.0, 1.0, 1.0, 0.0, 1.0, 0.0, 0.0, 1.0, 0.0, 1.0, 1.0, 0.0, 1.0, 0.0, 0.0, 1.0, 0.0, 1.0, 1.0, 0.0, 1.0, 0.0, 0.0, 1.0, 0.0, 1.0, 1.0, 0.0, 1.0, 0.0, 0.0, 1.0, 0.0, 1.0, 1.0, 0.0, 1.0, 0.0, 0.0, 1.0, 0.0, 1.0, 1.0, 0.0, 1.0, 0.0, 0.0, 1.0, 0.0, 1.0, 1.0, 0.0, 1.0, 0.0, 0.0, 1.0, 0.0, 1.0, 1.0, 0.0, 1.0, 0.0, 0.0, 1.0, 0.0, 1.0, 1.0, 0.0, 1.0, 0.0, 0.0, 1.0, 0.0, 1.0, 1.0, 0.0, 1.0, 0.0, 0.0, 1.0, 0.0, 1.0, 1.0, 0.0, 1.0, 0.0, 0.0, 1.0, 0.0, 1.0, 1.0, 0.0, 1.0, 0.0, 0.0, 1.0, 0.0, 1.0, 1.0, 0.0, 1.0, 0.0, 0.0, 1.0, 0.0, 1.0, 1.0, 0.0, 1.0, 0.0, 0.0, 1.0, 0.0, 1.0, 1.0, 0.0, 1.0, 0.0, 0.0, 1.0, 0.0, 1.0, 1.0, 0.0, 1.0, 0.0, 0.0, 1.0, 0.0, 1.0, 1.0, 0.0, 1.0, 0.0, 0.0, 1.0, 0.0, 1.0, 1.0, 0.0, 1.0, 0.0, 0.0, 1.0, 0.0, 1.0, 1.0, 0.0, 1.0, 0.0, 0.0, 1.0, 0.0, 1.0, 1.0, 0.0, 1.0, 0.0, 0.0, 1.0, 0.0, 1.0, 1.0, 0.0, 1.0, 0.0, 0.0, 1.0, 0.0, 1.0, 1.0, 0.0, 1.0, 0.0, 0.0, 1.0, 0.0, 1.0, 1.0, 0.0, 1.0, 0.0, 0.0, 1.0, 0.0, 1.0, 1.0, 0.0, 1.0, 0.0, 0.0, 1.0, 0.0, 1.0, 1.0, 0.0, 1.0, 0.0, 0.0, 1.0, 0.0, 1.0, 1.0, 0.0, 1.0, 0.0, 0.0, 1.0, 0.0, 1.0, 1.0, 0.0, 1.0, 0.0, 0.0, 1.0, 0.0, 1.0, 1.0, 0.0, 1.0, 0.0, 0.0, 1.0, 0.0, 1.0, 1.0, 0.0, 1.0, 0.0, 0.0, 1.0, 0.0, 1.0, 1.0, 0.0, 1.0, 0.0, 0.0, 1.0, 0.0, 1.0, 1.0, 0.0, 1.0, 0.0, 0.0, 1.0, 0.0, 1.0, 1.0, 0.0, 1.0, 0.0, 0.0, 1.0, 0.0, 1.0, 1.0, 0.0, 1.0, 0.0, 0.0, 1.0, 0.0, 1.0, 1.0, 0.0, 1.0, 0.0, 0.0, 1.0, 0.0, 1.0, 1.0, 0.0, 1.0, 0.0, 0.0, 1.0, 0.0, 1.0, 1.0, 0.0, 1.0, 0.0, 0.0, 1.0, 0.0, 1.0, 1.0, 0.0, 1.0, 0.0, 0.0, 1.0, 0.0, 1.0, 1.0, 0.0, 1.0, 0.0, 0.0, 1.0, 0.0, 1.0, 1.0, 0.0, 1.0, 0.0, 0.0, 1.0, 0.0, 1.0, 1.0, 0.0, 1.0, 0.0, 0.0, 1.0, 0.0, 1.0, 1.0, 0.0, 1.0, 0.0, 0.0, 1.0, 0.0, 1.0, 1.0, 0.0, 1.0, 0.0, 0.0, 1.0, 0.0, 1.0, 1.0, 0.0, 1.0, 0.0, 0.0, 1.0, 0.0, 1.0, 1.0, 0.0, 1.0, 0.0, 0.0, 1.0, 0.0, 1.0, 1.0, 0.0, 1.0, 0.0, 0.0, 1.0, 0.0, 1.0, 1.0, 0.0, 1.0, 0.0, 0.0, 1.0, 0.0, 1.0, 1.0, 0.0, 1.0, 0.0, 0.0, 1.0, 0.0, 1.0, 1.0, 0.0, 1.0, 0.0, 0.0, 1.0, 0.0, 1.0, 1.0, 0.0, 1.0, 0.0, 0.0, 1.0, 0.0, 1.0, 1.0, 0.0, 1.0, 0.0, 0.0, 1.0, 0.0, 1.0, 1.0, 0.0, 1.0, 0.0, 0.0, 1.0, 0.0, 1.0, 1.0, 0.0, 1.0, 0.0, 0.0, 1.0, 0.0, 1.0, 1.0, 0.0, 1.0, 0.0, 0.0, 1.0, 0.0, 1.0, 1.0, 0.0, 1.0, 0.0, 0.0, 1.0, 0.0, 1.0, 1.0, 0.0, 1.0, 0.0, 0.0, 1.0, 0.0, 1.0, 1.0, 0.0, 1.0, 0.0, 0.0, 1.0, 0.0, 1.0, 1.0, 0.0, 1.0, 0.0, 0.0, 1.0, 0.0, 1.0, 1.0, 0.0, 1.0, 0.0, 0.0, 1.0, 0.0, 1.0, 1.0, 0.0, 1.0, 0.0, 0.0, 1.0, 0.0, 1.0, 1.0, 0.0, 1.0, 0.0, 0.0, 1.0, 0.0, 1.0, 1.0, 0.0, 1.0, 0.0, 0.0, 1.0, 0.0, 1.0, 1.0, 0.0, 1.0])
me_cube_008.materials.append(mat_roof_002)
me_cube_008.use_remesh_preserve_volume = False
me_cube_008.use_remesh_preserve_attributes = False
me_cube_008.use_mirror_vertex_groups = False
me_cube_008.update()
me_cube_012 = bpy.data.meshes.new('Cube.012')
me_cube_012.from_pydata([(0.722, -0.722, -1.0), (1.0, -1.0, 1.0), (0.722, 0.722, -1.0), (1.0, 1.0, 1.0), (0.722, -0.008394, -1.0), (1.0, -0.01163, 1.0), (0.861, 0.861, 0.0), (0.861, -0.861, 0.0), (0.861, -0.01001, 0.0), (0.722, 0.5883, -1.0), (1.0, 0.8149, 1.0), (0.861, 0.7016, 0.0), (1.0, -0.8621, 1.0), (0.722, -0.6224, -1.0), (0.861, -0.7422, 0.0), (0.9883, 0.9883, 0.9157), (0.9883, -0.9883, 0.9157), (0.9883, -0.01149, 0.9157), (0.9883, 0.8054, 0.9157), (-0.9883, 0.8054, 0.9157), (-0.9883, -0.852, 0.9157), (0.9883, -0.852, 0.9157), (0.7359, 0.7359, -0.8999), (0.7359, -0.7359, -0.8999), (0.7359, -0.008556, -0.8999), (-0.7359, 0.5997, -0.8999), (0.7359, 0.5997, -0.8999), (0.7359, -0.6344, -0.8999), (-0.7359, -0.6344, -0.8999), (1.0, 0.1342, 1.0), (0.861, 0.1156, 0.0), (0.722, 0.09691, -1.0), (-0.9883, 0.06857, 0.9157), (0.9883, 0.1327, 0.9157), (-0.7359, 0.03469, -0.8999), (0.7359, 0.09878, -0.8999), (0.722, -0.09439, -1.0), (1.0, -0.1307, 1.0), (0.861, -0.1126, 0.0), (0.9883, -0.1292, 0.9157), (-0.9883, -0.08483, 0.9157), (0.7359, -0.09621, -0.8999), (-0.7359, -0.05183, -0.8999), (0.8664, 0.8664, 0.03909), (0.8664, -0.8664, 0.03909), (0.8664, -0.01007, 0.03909), (0.8664, 0.7061, 0.03909), (-0.8664, 0.7061, 0.03909), (-0.8664, -0.7469, 0.03909), (0.8664, -0.7469, 0.03909), (0.8664, 0.1163, 0.03909), (-0.8664, 0.05221, 0.03909), (-0.8664, -0.0689, 0.03909), (0.8664, -0.1133, 0.03909), (0.8563, 0.8563, -0.0337), (0.8563, -0.8563, -0.0337), (0.8563, -0.009956, -0.0337), (-0.8563, 0.6978, -0.0337), (0.8563, 0.6978, -0.0337), (0.8563, -0.7382, -0.0337), (-0.8563, -0.7382, -0.0337), (-0.8563, 0.05085, -0.0337), (0.8563, 0.1149, -0.0337), (0.8563, -0.112, -0.0337), (-0.8563, -0.06758, -0.0337), (-1.411, -0.722, -1.001), (-1.689, -1.0, 0.9987), (-1.689, 1.0, 0.9987), (-1.411, 0.722, -1.001), (-1.411, 0.03282, -1.001), (-1.425, 0.5997, -0.9012), (-1.556, 0.7061, 0.03783), (-1.411, -0.05001, -1.001), (-1.425, -0.6344, -0.9012), (-1.556, -0.7469, 0.03783), (-1.678, 0.8054, 0.9144), (-1.678, -0.852, 0.9144), (-1.678, 0.06857, 0.9144), (-1.678, -0.08483, 0.9144), (-1.546, 0.6978, -0.03496), (-1.546, -0.7382, -0.03496), (-1.425, 0.03469, -0.9012), (-1.425, -0.05183, -0.9012), (-1.556, 0.05221, 0.03783), (-1.546, 0.05085, -0.03496), (-1.556, -0.0689, 0.03783), (-1.546, -0.06758, -0.03496)], [], [(21, 12, 1, 16), (3, 67, 66, 1, 12, 37, 5, 29, 10), (33, 29, 5, 17), (62, 30, 8, 56), (59, 14, 7, 55), (60, 28, 73, 80), (28, 42, 82, 73), (54, 6, 11, 58), (15, 3, 10, 18), (63, 38, 14, 59), (61, 34, 81, 84), (39, 37, 12, 21), (53, 39, 21, 49), (64, 60, 80, 86), (51, 32, 19, 47), (43, 15, 18, 46), (48, 52, 85, 74), (50, 33, 17, 45), (49, 21, 16, 44), (36, 41, 27, 13), (2, 22, 26, 9), (13, 27, 23, 0), (31, 35, 24, 4), (40, 20, 76, 78), (9, 26, 35, 31), (46, 18, 33, 50), (25, 57, 79, 70), (58, 11, 30, 62), (18, 10, 29, 33), (4, 24, 41, 36), (48, 20, 40, 52), (45, 17, 39, 53), (17, 5, 37, 39), (56, 8, 38, 63), (19, 32, 77, 75), (8, 45, 53, 38), (52, 40, 78, 85), (51, 47, 71, 83), (11, 46, 50, 30), (14, 49, 44, 7), (30, 50, 45, 8), (42, 64, 86, 82), (6, 43, 46, 11), (32, 51, 83, 77), (38, 53, 49, 14), (28, 60, 64, 42), (24, 56, 63, 41), (26, 58, 62, 35), (0, 65, 72, 69, 68, 2, 9, 31, 4, 36, 13), (41, 63, 59, 27), (22, 54, 58, 26), (34, 61, 57, 25), (65, 0, 23, 55, 7, 44, 16, 1, 66), (27, 59, 55, 23), (35, 62, 56, 24), (57, 61, 84, 79), (83, 71, 79, 84), (67, 68, 69, 81, 70, 79, 71, 75, 77, 83, 85, 78, 76, 74, 80, 73, 82, 72, 65, 66), (81, 69, 72, 82, 86, 84), (74, 85, 86, 80), (83, 84, 86, 85), (67, 3, 15, 43, 6, 54, 22, 2, 68), (47, 19, 75, 71), (34, 25, 70, 81), (20, 48, 74, 76)])
me_cube_012.polygons.foreach_set('material_index', [0, 0, 0, 0, 0, 0, 0, 0, 0, 0, 0, 0, 0, 0, 1, 0, 0, 0, 0, 0, 0, 0, 0, 0, 0, 0, 0, 0, 0, 0, 1, 0, 0, 0, 0, 0, 0, 0, 0, 0, 0, 0, 0, 0, 0, 1, 0, 0, 0, 0, 0, 1, 0, 0, 0, 0, 0, 0, 0, 0, 0, 0, 0, 0, 0])
_uv = me_cube_012.uv_layers.new(name='UVMap')
_uv.uv.foreach_set('vector', [0.0, 0.0, 0.0, 0.0, 0.0, 0.0, 0.0, 0.0, 0.5963, 0.7311, 0.2988, 0.3987, 0.2938, 0.3804, 0.5963, 0.0001145, 0.6027, 0.3656, 0.6027, 0.5484, 0.6011, 0.6398, 0.6007, 0.6627, 0.5995, 0.6855, 0.0, 0.0, 0.0, 0.0, 0.0, 0.0, 0.0, 0.0, 0.0, 0.0, 0.0, 0.0, 0.0, 0.0, 0.0, 0.0, 0.0, 0.0, 0.0, 0.0, 0.0, 0.0, 0.0, 0.0, 0.7739, 0.02247, 0.7728, 0.02494, 0.7668, 0.02894, 0.7694, 0.02073, 0.7728, 0.02494, 0.7769, 0.02279, 0.78, 0.02115, 0.7668, 0.02894, 0.0, 0.0, 0.0, 0.0, 0.0, 0.0, 0.0, 0.0, 0.0, 0.0, 0.0, 0.0, 0.0, 0.0, 0.0, 0.0, 0.0, 0.0, 0.0, 0.0, 0.0, 0.0, 0.0, 0.0, 0.806, 0.03839, 0.7978, 0.03584, 0.7838, 0.0236, 0.8068, 0.02841, 0.0, 0.0, 0.0, 0.0, 0.0, 0.0, 0.0, 0.0, 0.0, 0.0, 0.0, 0.0, 0.0, 0.0, 0.0, 0.0, 0.7796, 0.02166, 0.7739, 0.02247, 0.7694, 0.02073, 0.7872, 0.02059, 0.4898, 0.8284, 0.007592, 0.8284, 0.0001742, 0.4271, 0.4832, 0.4723, 0.0, 0.0, 0.0, 0.0, 0.0, 0.0, 0.0, 0.0, 0.0, 0.0, 0.0, 0.0, 0.0, 0.0, 0.0, 0.0, 0.0, 0.0, 0.0, 0.0, 0.0, 0.0, 0.0, 0.0, 0.0, 0.0, 0.0, 0.0, 0.0, 0.0, 0.0, 0.0, 0.0, 0.0, 0.0, 0.0, 0.0, 0.0, 0.0, 0.0, 0.0, 0.0, 0.0, 0.0, 0.0, 0.0, 0.0, 0.0, 0.0, 0.0, 0.0, 0.0, 0.0, 0.0, 0.0, 0.0, 0.0, 0.0, 0.0, 0.0, 0.0, 0.0, 0.0, 0.0, 0.6684, 0.253, 0.6685, 0.1331, 0.7651, 0.1362, 0.8106, 0.2545, 0.0, 0.0, 0.0, 0.0, 0.0, 0.0, 0.0, 0.0, 0.0, 0.0, 0.0, 0.0, 0.0, 0.0, 0.0, 0.0, 0.806, 0.04344, 0.8133, 0.05042, 0.8244, 0.06729, 0.8103, 0.0497, 0.0, 0.0, 0.0, 0.0, 0.0, 0.0, 0.0, 0.0, 0.0, 0.0, 0.0, 0.0, 0.0, 0.0, 0.0, 0.0, 0.0, 0.0, 0.0, 0.0, 0.0, 0.0, 0.0, 0.0, 0.4823, 0.3695, 0.0001742, 0.4268, 0.0001745, 0.008853, 0.4823, 0.0001742, 0.0, 0.0, 0.0, 0.0, 0.0, 0.0, 0.0, 0.0, 0.0, 0.0, 0.0, 0.0, 0.0, 0.0, 0.0, 0.0, 0.0, 0.0, 0.0, 0.0, 0.0, 0.0, 0.0, 0.0, 0.9872, 0.1713, 0.9999, 0.388, 0.8321, 0.2946, 0.8366, 0.1598, 0.0, 0.0, 0.0, 0.0, 0.0, 0.0, 0.0, 0.0, 0.6029, 0.4317, 0.6684, 0.253, 0.8106, 0.2545, 0.7477, 0.4633, 0.0, 0.0, 0.0, 0.0, 0.0, 0.0, 0.0, 0.0, 0.0, 0.0, 0.0, 0.0, 0.0, 0.0, 0.0, 0.0, 0.0, 0.0, 0.0, 0.0, 0.0, 0.0, 0.0, 0.0, 0.0, 0.0, 0.0, 0.0, 0.0, 0.0, 0.0, 0.0, 0.7769, 0.02279, 0.7796, 0.02166, 0.7872, 0.02059, 0.78, 0.02115, 0.0, 0.0, 0.0, 0.0, 0.0, 0.0, 0.0, 0.0, 0.9999, 0.388, 0.9029, 0.5826, 0.763, 0.4872, 0.8321, 0.2946, 0.0, 0.0, 0.0, 0.0, 0.0, 0.0, 0.0, 0.0, 0.9624, 0.363, 0.4826, 0.363, 0.5257, 0.0001742, 0.9998, 0.04782, 0.0, 0.0, 0.0, 0.0, 0.0, 0.0, 0.0, 0.0, 0.0, 0.0, 0.0, 0.0, 0.0, 0.0, 0.0, 0.0, 0.03257, 0.2705, 0.2687, 0.3817, 0.2694, 0.3873, 0.2706, 0.3948, 0.2729, 0.4069, 0.02484, 0.5494, 0.02012, 0.5304, 0.003232, 0.4368, 0.001452, 0.422, 0.0001145, 0.4102, 0.01512, 0.34, 0.0, 0.0, 0.0, 0.0, 0.0, 0.0, 0.0, 0.0, 0.0, 0.0, 0.0, 0.0, 0.0, 0.0, 0.0, 0.0, 0.4901, 0.4271, 0.9667, 0.4271, 0.9732, 0.7795, 0.4958, 0.7348, 0.2687, 0.3817, 0.03257, 0.2705, 0.1012, 0.233, 0.1358, 0.2149, 0.1711, 0.198, 0.3121, 0.1304, 0.453, 0.06277, 0.5963, 0.0001145, 0.2938, 0.3804, 0.0, 0.0, 0.0, 0.0, 0.0, 0.0, 0.0, 0.0, 0.0, 0.0, 0.0, 0.0, 0.0, 0.0, 0.0, 0.0, 0.8133, 0.05042, 0.806, 0.03839, 0.8068, 0.02841, 0.8244, 0.06729, 0.8079, 0.02483, 0.8439, 0.03614, 0.8244, 0.06729, 0.8068, 0.02841, 0.9085, 9.53e-05, 0.7956, 0.9191, 0.1401, 0.9401, 0.1467, 0.9424, 0.1343, 0.9795, 0.008479, 0.9999, 0.008105, 0.9977, 0.008144, 0.9977, 0.0005406, 0.8834, 9.53e-05, 0.8719, 0.001671, 0.8718, 0.002537, 0.8833, 0.004535, 0.8832, 0.132, 0.8898, 0.1318, 0.892, 0.1316, 0.8942, 0.1464, 0.9317, 0.1399, 0.9344, 0.1398, 0.9287, 9.538e-05, 0.01341, 0.7838, 0.0236, 0.7665, 0.0001145, 0.7764, 0.009653, 0.78, 0.02115, 0.7872, 0.02059, 0.8068, 0.02841, 0.7662, 0.01835, 0.7872, 0.01832, 0.7872, 0.02059, 0.7694, 0.02073, 0.0, 0.0, 0.0, 0.0, 0.0, 0.0, 0.0, 0.0, 0.2988, 0.3987, 0.5963, 0.7311, 0.5598, 0.7223, 0.5237, 0.7121, 0.4519, 0.6907, 0.38, 0.6692, 0.309, 0.6453, 0.02484, 0.5494, 0.2729, 0.4069, 0.9695, 0.005206, 0.9872, 0.1713, 0.8366, 0.1598, 0.8439, 0.03614, 0.7978, 0.03584, 0.806, 0.04344, 0.8103, 0.0497, 0.7838, 0.0236, 0.6685, 0.1331, 0.6682, 0.005206, 0.7662, 0.01835, 0.7651, 0.1362])
me_cube_012.materials.append(mat_frame)
me_cube_012.materials.append(mat_pane)
me_cube_012.use_remesh_preserve_volume = False
me_cube_012.use_remesh_preserve_attributes = False
me_cube_012.use_mirror_vertex_groups = False
me_cube_012.update()
me_cube_013 = bpy.data.meshes.new('Cube.013')
me_cube_013.from_pydata([(0.722, -0.722, -1.0), (1.0, -1.0, 1.0), (0.722, 0.722, -1.0), (1.0, 1.0, 1.0), (0.722, -0.008394, -1.0), (1.0, -0.01163, 1.0), (0.861, 0.861, 0.0), (0.861, -0.861, 0.0), (0.861, -0.01001, 0.0), (0.722, 0.5883, -1.0), (1.0, 0.8149, 1.0), (0.861, 0.7016, 0.0), (1.0, -0.8621, 1.0), (0.722, -0.6224, -1.0), (0.861, -0.7422, 0.0), (0.9883, 0.9883, 0.9157), (0.9883, -0.9883, 0.9157), (0.9883, -0.01149, 0.9157), (0.9883, 0.8054, 0.9157), (-0.9883, 0.8054, 0.9157), (-0.9883, -0.852, 0.9157), (0.9883, -0.852, 0.9157), (0.7359, 0.7359, -0.8999), (0.7359, -0.7359, -0.8999), (0.7359, -0.008556, -0.8999), (-0.7359, 0.5997, -0.8999), (0.7359, 0.5997, -0.8999), (0.7359, -0.6344, -0.8999), (-0.7359, -0.6344, -0.8999), (1.0, 0.1342, 1.0), (0.861, 0.1156, 0.0), (0.722, 0.09691, -1.0), (-0.9883, 0.06857, 0.9157), (0.9883, 0.1327, 0.9157), (-0.7359, 0.03469, -0.8999), (0.7359, 0.09878, -0.8999), (0.722, -0.09439, -1.0), (1.0, -0.1307, 1.0), (0.861, -0.1126, 0.0), (0.9883, -0.1292, 0.9157), (-0.9883, -0.08483, 0.9157), (0.7359, -0.09621, -0.8999), (-0.7359, -0.05183, -0.8999), (0.8664, 0.8664, 0.03909), (0.8664, -0.8664, 0.03909), (0.8664, -0.01007, 0.03909), (0.8664, 0.7061, 0.03909), (-0.8664, 0.7061, 0.03909), (-0.8664, -0.7469, 0.03909), (0.8664, -0.7469, 0.03909), (0.8664, 0.1163, 0.03909), (-0.8664, 0.05221, 0.03909), (-0.8664, -0.0689, 0.03909), (0.8664, -0.1133, 0.03909), (0.8563, 0.8563, -0.0337), (0.8563, -0.8563, -0.0337), (0.8563, -0.009956, -0.0337), (-0.8563, 0.6978, -0.0337), (0.8563, 0.6978, -0.0337), (0.8563, -0.7382, -0.0337), (-0.8563, -0.7382, -0.0337), (-0.8563, 0.05085, -0.0337), (0.8563, 0.1149, -0.0337), (0.8563, -0.112, -0.0337), (-0.8563, -0.06758, -0.0337), (-1.411, -0.722, -1.001), (-1.689, -1.0, 0.9987), (-1.689, 1.0, 0.9987), (-1.411, 0.722, -1.001), (-1.411, 0.03282, -1.001), (-1.425, 0.5997, -0.9012), (-1.556, 0.7061, 0.03783), (-1.411, -0.05001, -1.001), (-1.425, -0.6344, -0.9012), (-1.556, -0.7469, 0.03783), (-1.678, 0.8054, 0.9144), (-1.678, -0.852, 0.9144), (-1.678, 0.06857, 0.9144), (-1.678, -0.08483, 0.9144), (-1.546, 0.6978, -0.03496), (-1.546, -0.7382, -0.03496), (-1.425, 0.03469, -0.9012), (-1.425, -0.05183, -0.9012), (-1.556, 0.05221, 0.03783), (-1.546, 0.05085, -0.03496), (-1.556, -0.0689, 0.03783), (-1.546, -0.06758, -0.03496)], [], [(21, 12, 1, 16), (3, 67, 66, 1, 12, 37, 5, 29, 10), (33, 29, 5, 17), (62, 30, 8, 56), (59, 14, 7, 55), (60, 28, 73, 80), (28, 42, 82, 73), (54, 6, 11, 58), (15, 3, 10, 18), (63, 38, 14, 59), (61, 34, 81, 84), (39, 37, 12, 21), (53, 39, 21, 49), (64, 60, 80, 86), (51, 32, 19, 47), (43, 15, 18, 46), (48, 52, 85, 74), (50, 33, 17, 45), (49, 21, 16, 44), (36, 41, 27, 13), (2, 22, 26, 9), (13, 27, 23, 0), (31, 35, 24, 4), (40, 20, 76, 78), (9, 26, 35, 31), (46, 18, 33, 50), (25, 57, 79, 70), (58, 11, 30, 62), (18, 10, 29, 33), (4, 24, 41, 36), (48, 20, 40, 52), (45, 17, 39, 53), (17, 5, 37, 39), (56, 8, 38, 63), (19, 32, 77, 75), (8, 45, 53, 38), (52, 40, 78, 85), (51, 47, 71, 83), (11, 46, 50, 30), (14, 49, 44, 7), (30, 50, 45, 8), (42, 64, 86, 82), (6, 43, 46, 11), (32, 51, 83, 77), (38, 53, 49, 14), (28, 60, 64, 42), (24, 56, 63, 41), (26, 58, 62, 35), (0, 65, 72, 69, 68, 2, 9, 31, 4, 36, 13), (41, 63, 59, 27), (22, 54, 58, 26), (34, 61, 57, 25), (65, 0, 23, 55, 7, 44, 16, 1, 66), (27, 59, 55, 23), (35, 62, 56, 24), (57, 61, 84, 79), (83, 71, 79, 84), (67, 68, 69, 81, 70, 79, 71, 75, 77, 83, 85, 78, 76, 74, 80, 73, 82, 72, 65, 66), (81, 69, 72, 82, 86, 84), (74, 85, 86, 80), (83, 84, 86, 85), (67, 3, 15, 43, 6, 54, 22, 2, 68), (47, 19, 75, 71), (34, 25, 70, 81), (20, 48, 74, 76)])
me_cube_013.polygons.foreach_set('material_index', [0, 0, 0, 0, 0, 0, 0, 0, 0, 0, 0, 0, 0, 0, 1, 0, 0, 0, 0, 0, 0, 0, 0, 0, 0, 0, 0, 0, 0, 0, 1, 0, 0, 0, 0, 0, 0, 0, 0, 0, 0, 0, 0, 0, 0, 1, 0, 0, 0, 0, 0, 1, 0, 0, 0, 0, 0, 0, 0, 0, 0, 0, 0, 0, 0])
_uv = me_cube_013.uv_layers.new(name='UVMap')
_uv.uv.foreach_set('vector', [0.0, 0.0, 0.0, 0.0, 0.0, 0.0, 0.0, 0.0, 0.5963, 0.7311, 0.2988, 0.3987, 0.2938, 0.3804, 0.5963, 0.0001145, 0.6027, 0.3656, 0.6027, 0.5484, 0.6011, 0.6398, 0.6007, 0.6627, 0.5995, 0.6855, 0.0, 0.0, 0.0, 0.0, 0.0, 0.0, 0.0, 0.0, 0.0, 0.0, 0.0, 0.0, 0.0, 0.0, 0.0, 0.0, 0.0, 0.0, 0.0, 0.0, 0.0, 0.0, 0.0, 0.0, 0.7739, 0.02247, 0.7728, 0.02494, 0.7668, 0.02894, 0.7694, 0.02073, 0.7728, 0.02494, 0.7769, 0.02279, 0.78, 0.02115, 0.7668, 0.02894, 0.0, 0.0, 0.0, 0.0, 0.0, 0.0, 0.0, 0.0, 0.0, 0.0, 0.0, 0.0, 0.0, 0.0, 0.0, 0.0, 0.0, 0.0, 0.0, 0.0, 0.0, 0.0, 0.0, 0.0, 0.806, 0.03839, 0.7978, 0.03584, 0.7838, 0.0236, 0.8068, 0.02841, 0.0, 0.0, 0.0, 0.0, 0.0, 0.0, 0.0, 0.0, 0.0, 0.0, 0.0, 0.0, 0.0, 0.0, 0.0, 0.0, 0.7796, 0.02166, 0.7739, 0.02247, 0.7694, 0.02073, 0.7872, 0.02059, 0.4898, 0.8284, 0.007592, 0.8284, 0.0001742, 0.4271, 0.4832, 0.4723, 0.0, 0.0, 0.0, 0.0, 0.0, 0.0, 0.0, 0.0, 0.0, 0.0, 0.0, 0.0, 0.0, 0.0, 0.0, 0.0, 0.0, 0.0, 0.0, 0.0, 0.0, 0.0, 0.0, 0.0, 0.0, 0.0, 0.0, 0.0, 0.0, 0.0, 0.0, 0.0, 0.0, 0.0, 0.0, 0.0, 0.0, 0.0, 0.0, 0.0, 0.0, 0.0, 0.0, 0.0, 0.0, 0.0, 0.0, 0.0, 0.0, 0.0, 0.0, 0.0, 0.0, 0.0, 0.0, 0.0, 0.0, 0.0, 0.0, 0.0, 0.0, 0.0, 0.0, 0.0, 0.6684, 0.253, 0.6685, 0.1331, 0.7651, 0.1362, 0.8106, 0.2545, 0.0, 0.0, 0.0, 0.0, 0.0, 0.0, 0.0, 0.0, 0.0, 0.0, 0.0, 0.0, 0.0, 0.0, 0.0, 0.0, 0.806, 0.04344, 0.8133, 0.05042, 0.8244, 0.06729, 0.8103, 0.0497, 0.0, 0.0, 0.0, 0.0, 0.0, 0.0, 0.0, 0.0, 0.0, 0.0, 0.0, 0.0, 0.0, 0.0, 0.0, 0.0, 0.0, 0.0, 0.0, 0.0, 0.0, 0.0, 0.0, 0.0, 0.4823, 0.3695, 0.0001742, 0.4268, 0.0001745, 0.008853, 0.4823, 0.0001742, 0.0, 0.0, 0.0, 0.0, 0.0, 0.0, 0.0, 0.0, 0.0, 0.0, 0.0, 0.0, 0.0, 0.0, 0.0, 0.0, 0.0, 0.0, 0.0, 0.0, 0.0, 0.0, 0.0, 0.0, 0.9872, 0.1713, 0.9999, 0.388, 0.8321, 0.2946, 0.8366, 0.1598, 0.0, 0.0, 0.0, 0.0, 0.0, 0.0, 0.0, 0.0, 0.6029, 0.4317, 0.6684, 0.253, 0.8106, 0.2545, 0.7477, 0.4633, 0.0, 0.0, 0.0, 0.0, 0.0, 0.0, 0.0, 0.0, 0.0, 0.0, 0.0, 0.0, 0.0, 0.0, 0.0, 0.0, 0.0, 0.0, 0.0, 0.0, 0.0, 0.0, 0.0, 0.0, 0.0, 0.0, 0.0, 0.0, 0.0, 0.0, 0.0, 0.0, 0.7769, 0.02279, 0.7796, 0.02166, 0.7872, 0.02059, 0.78, 0.02115, 0.0, 0.0, 0.0, 0.0, 0.0, 0.0, 0.0, 0.0, 0.9999, 0.388, 0.9029, 0.5826, 0.763, 0.4872, 0.8321, 0.2946, 0.0, 0.0, 0.0, 0.0, 0.0, 0.0, 0.0, 0.0, 0.9624, 0.363, 0.4826, 0.363, 0.5257, 0.0001742, 0.9998, 0.04782, 0.0, 0.0, 0.0, 0.0, 0.0, 0.0, 0.0, 0.0, 0.0, 0.0, 0.0, 0.0, 0.0, 0.0, 0.0, 0.0, 0.03257, 0.2705, 0.2687, 0.3817, 0.2694, 0.3873, 0.2706, 0.3948, 0.2729, 0.4069, 0.02484, 0.5494, 0.02012, 0.5304, 0.003232, 0.4368, 0.001452, 0.422, 0.0001145, 0.4102, 0.01512, 0.34, 0.0, 0.0, 0.0, 0.0, 0.0, 0.0, 0.0, 0.0, 0.0, 0.0, 0.0, 0.0, 0.0, 0.0, 0.0, 0.0, 0.4901, 0.4271, 0.9667, 0.4271, 0.9732, 0.7795, 0.4958, 0.7348, 0.2687, 0.3817, 0.03257, 0.2705, 0.1012, 0.233, 0.1358, 0.2149, 0.1711, 0.198, 0.3121, 0.1304, 0.453, 0.06277, 0.5963, 0.0001145, 0.2938, 0.3804, 0.0, 0.0, 0.0, 0.0, 0.0, 0.0, 0.0, 0.0, 0.0, 0.0, 0.0, 0.0, 0.0, 0.0, 0.0, 0.0, 0.8133, 0.05042, 0.806, 0.03839, 0.8068, 0.02841, 0.8244, 0.06729, 0.8079, 0.02483, 0.8439, 0.03614, 0.8244, 0.06729, 0.8068, 0.02841, 0.9085, 9.53e-05, 0.7956, 0.9191, 0.1401, 0.9401, 0.1467, 0.9424, 0.1343, 0.9795, 0.008479, 0.9999, 0.008105, 0.9977, 0.008144, 0.9977, 0.0005406, 0.8834, 9.53e-05, 0.8719, 0.001671, 0.8718, 0.002537, 0.8833, 0.004535, 0.8832, 0.132, 0.8898, 0.1318, 0.892, 0.1316, 0.8942, 0.1464, 0.9317, 0.1399, 0.9344, 0.1398, 0.9287, 9.538e-05, 0.01341, 0.7838, 0.0236, 0.7665, 0.0001145, 0.7764, 0.009653, 0.78, 0.02115, 0.7872, 0.02059, 0.8068, 0.02841, 0.7662, 0.01835, 0.7872, 0.01832, 0.7872, 0.02059, 0.7694, 0.02073, 0.0, 0.0, 0.0, 0.0, 0.0, 0.0, 0.0, 0.0, 0.2988, 0.3987, 0.5963, 0.7311, 0.5598, 0.7223, 0.5237, 0.7121, 0.4519, 0.6907, 0.38, 0.6692, 0.309, 0.6453, 0.02484, 0.5494, 0.2729, 0.4069, 0.9695, 0.005206, 0.9872, 0.1713, 0.8366, 0.1598, 0.8439, 0.03614, 0.7978, 0.03584, 0.806, 0.04344, 0.8103, 0.0497, 0.7838, 0.0236, 0.6685, 0.1331, 0.6682, 0.005206, 0.7662, 0.01835, 0.7651, 0.1362])
me_cube_013.materials.append(mat_frame_001)
me_cube_013.materials.append(mat_pane_001)
me_cube_013.use_remesh_preserve_volume = False
me_cube_013.use_remesh_preserve_attributes = False
me_cube_013.use_mirror_vertex_groups = False
me_cube_013.update()

# ---- objects
ob_hemi = bpy.data.objects.new('Hemi', light_hemi)
ob_cube_010 = bpy.data.objects.new('Cube.010', me_cube_011)
ob_cube_006 = bpy.data.objects.new('Cube.006', me_cube_006)
ob_cube_002 = bpy.data.objects.new('Cube.002', me_cube_002)
ob_cube_001 = bpy.data.objects.new('Cube.001', me_cube_001)
ob_cube = bpy.data.objects.new('Cube', me_cube)
ob_lamp = bpy.data.objects.new('Lamp', light_lamp)
ob_camera = bpy.data.objects.new('Camera', cam_camera)
ob_cube_003 = bpy.data.objects.new('Cube.003', me_cube_003)
ob_cube_005 = bpy.data.objects.new('Cube.005', me_cube_005)
ob_cube_004 = bpy.data.objects.new('Cube.004', me_cube_004)
ob_cube_007 = bpy.data.objects.new('Cube.007', me_cube_007)
ob_cube_009 = bpy.data.objects.new('Cube.009', me_cube_009)
ob_cube_008 = bpy.data.objects.new('Cube.008', me_cube_008)
ob_cube_011 = bpy.data.objects.new('Cube.011', me_cube_012)
ob_cube_012 = bpy.data.objects.new('Cube.012', me_cube_013)

# ---- transforms, parenting, visibility, modifiers, constraints
ob_hemi.location = (-2.69, -0.1303, 1.467)
ob_hemi.lineart.crease_threshold = 0.0
ob_cube_010.location = (-2.688, -2.486, 0.9566)
ob_cube_010.scale = (0.07836, 0.4475, 0.6824)
ob_cube_010.lineart.crease_threshold = 0.0
ob_cube_006.location = (-1.75, -2.453, 1.249)
ob_cube_006.lineart.crease_threshold = 0.0
ob_cube_002.location = (1.307, -4.099, 1.481)
ob_cube_002.rotation_euler = (0.0546, -0.01686, -0.009124)
ob_cube_002.scale = (0.2828, 0.1475, 1.367)
ob_cube_002.lineart.crease_threshold = 0.0
ob_cube_001.location = (0.07854, -1.474, 3.622)
ob_cube_001.lineart.crease_threshold = 0.0
ob_cube.location = (0.0, -1.367, 1.516)
ob_cube.scale = (1.399, 3.004, 1.318)
ob_cube.lock_rotations_4d = False
ob_cube.empty_display_type = 'ARROWS'
ob_cube.lineart.crease_threshold = 0.0
ob_lamp.location = (4.076, 1.005, 5.904)
ob_lamp.rotation_euler = (0.6503, 0.05522, 1.866)
ob_lamp.lock_rotations_4d = False
ob_lamp.empty_display_type = 'ARROWS'
ob_lamp.color = (0.0, 0.0, 0.0, 0.0)
ob_lamp.lineart.crease_threshold = 0.0
ob_camera.location = (7.481, -6.508, 5.344)
ob_camera.rotation_euler = (1.109, 0.01082, 0.8149)
ob_camera.lock_rotations_4d = False
ob_camera.empty_display_type = 'ARROWS'
ob_camera.color = (0.0, 0.0, 0.0, 0.0)
ob_camera.display_type = 'WIRE'
ob_camera.lineart.crease_threshold = 0.0
ob_cube_003.location = (1.307, 1.366, 1.473)
ob_cube_003.rotation_euler = (-0.08979, -0.03662, -0.03162)
ob_cube_003.scale = (0.2828, 0.1475, 1.367)
ob_cube_003.lineart.crease_threshold = 0.0
ob_cube_005.location = (-1.187, -4.119, 1.481)
ob_cube_005.rotation_euler = (0.1166, -0.04011, 0.02039)
ob_cube_005.scale = (0.2828, 0.1475, 1.367)
ob_cube_005.lineart.crease_threshold = 0.0
ob_cube_004.location = (-1.187, 1.367, 1.49)
ob_cube_004.rotation_euler = (-0.08979, -0.03662, -0.03162)
ob_cube_004.scale = (0.2828, 0.1475, 1.367)
ob_cube_004.lineart.crease_threshold = 0.0
ob_cube_007.location = (-1.943, -2.479, 2.664)
ob_cube_007.scale = (0.5725, 0.3884, 0.5594)
ob_cube_007.lineart.crease_threshold = 0.0
ob_cube_009.location = (0.204, -0.3203, 4.854)
ob_cube_009.rotation_euler = (-0.09279, -0.001448, 0.05831)
ob_cube_009.scale = (1.0, 1.368, 1.0)
ob_cube_009.lineart.crease_threshold = 0.0
ob_cube_008.location = (0.127, -0.2283, 6.266)
ob_cube_008.rotation_euler = (-0.09279, -0.001448, 0.05831)
ob_cube_008.scale = (0.7201, 0.5312, 0.5594)
ob_cube_008.lineart.crease_threshold = 0.0
ob_cube_011.location = (-1.368, -0.1234, 1.456)
ob_cube_011.scale = (0.06099, 0.3483, 0.5311)
ob_cube_011.lineart.crease_threshold = 0.0
ob_cube_012.location = (-0.8291, -0.3252, 5.066)
ob_cube_012.rotation_euler = (-0.06661, 0.01142, 0.02925)
ob_cube_012.scale = (0.06099, 0.3483, 0.5311)
ob_cube_012.lineart.crease_threshold = 0.0

# ---- collection membership
col_collection_1.objects.link(ob_hemi)
col_collection_1.objects.link(ob_cube_010)
col_collection_1.objects.link(ob_cube_006)
col_collection_1.objects.link(ob_cube_002)
col_collection_1.objects.link(ob_cube_001)
col_collection_1.objects.link(ob_cube)
col_collection_1.objects.link(ob_lamp)
col_collection_1.objects.link(ob_camera)
col_collection_1.objects.link(ob_cube_003)
col_collection_1.objects.link(ob_cube_005)
col_collection_1.objects.link(ob_cube_004)
col_collection_1.objects.link(ob_cube_007)
col_collection_1.objects.link(ob_cube_009)
col_collection_1.objects.link(ob_cube_008)
col_collection_1.objects.link(ob_cube_011)
col_collection_1.objects.link(ob_cube_012)

# ---- scene / render settings (as saved in the file)
scene.camera = ob_camera
scene.frame_start = 1; scene.frame_end = 250; scene.frame_set(1)
scene.render.engine = 'BLENDER_EEVEE_NEXT'
scene.render.resolution_percentage = 50
scene.render.dither_intensity = 0.0
scene.cycles.use_denoising = False
scene.cycles.samples = 10
scene.cycles.sampling_pattern = 'TABULATED_SOBOL'
scene.cycles.light_sampling_threshold = 0.0
scene.cycles.use_adaptive_sampling = False
scene.cycles.use_light_tree = False
scene.cycles.blur_glossy = 0.0
scene.cycles.pixel_filter_type = 'GAUSSIAN'
scene.cycles.sample_clamp_indirect = 0.0
scene.view_settings.view_transform = 'Standard'
bpy.context.view_layer.update()
